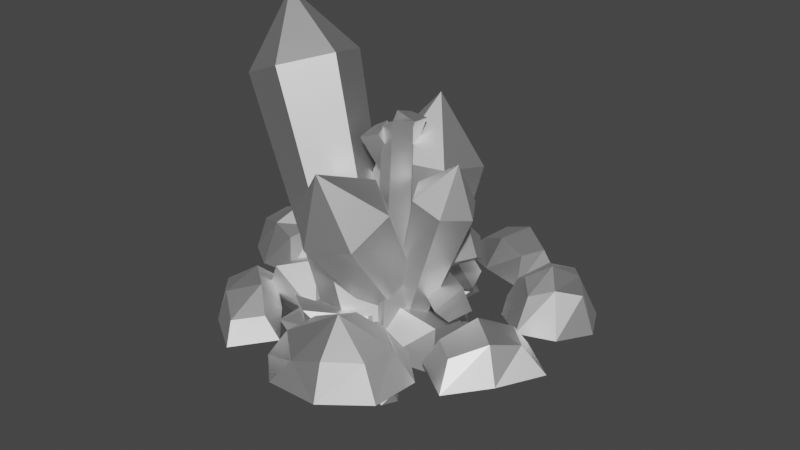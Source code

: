 # Source: Tiles.blend  (saved by Blender 3.5.10; exported with 4.5.12 LTS)
import bpy
from mathutils import Matrix  # noqa: F401  (used for matrix-valued properties, if any)

bpy.ops.wm.read_factory_settings(use_empty=True)
scene = bpy.context.scene
scene.name = 'Scene'

# ---- collections
col_collection = bpy.data.collections.new('Collection'); scene.collection.children.link(col_collection)
col_objects = bpy.data.collections.new('Objects'); scene.collection.children.link(col_objects)

# ---- images (referenced by path relative to the original .blend; pixels are not part of the script)
import os
ASSET_DIR = os.environ.get("B2B_ASSET_DIR", "")  # directory of the original .blend (textures are referenced by path, not embedded)
HERE = os.path.dirname(os.path.abspath(__file__))  # packed textures are extracted next to this script under _unpacked/

def load_image(name, relpath, width, height, colorspace="sRGB"):
    """Load a texture the original file referenced (path relative to the .blend, or extracted next to this script)."""
    p = next((c for c in (os.path.join(HERE, relpath), os.path.join(ASSET_DIR, relpath)) if relpath and os.path.exists(c)), "")
    if p:
        img = bpy.data.images.load(p, check_existing=True)
        img.name = name
    else:  # same state as the original file: an image datablock whose file is absent (Cycles renders it pink)
        img = bpy.data.images.new(name, width, height)
        img.source = "FILE"
        img.filepath = "//" + (relpath or name)
    img.colorspace_settings.name = colorspace
    return img
img_tiles_4_png = load_image('tiles_4.png', 'tiles_4.png', 1024, 1024, 'sRGB')

# ---- materials (node trees are filled in below, after node groups)
mat_material = bpy.data.materials.new('Material')
mat_material.use_transparent_shadow = False
mat_14_brown_lightest = bpy.data.materials.new('14 BROWN-LIGHTEST')
mat_14_brown_lightest.use_transparent_shadow = False
mat_14_brown_lightest.roughness = 0.5528
mat_14_brown_lightest.specular_intensity = 1.0
mat_14_brown_lightest.metallic = 1.0
mat_44_blue = bpy.data.materials.new('44 BLUE')
mat_44_blue.use_transparent_shadow = False
mat_44_blue.roughness = 0.5528
mat_44_blue.specular_intensity = 1.0
mat_44_blue.metallic = 1.0
mat_11_brown_medium = bpy.data.materials.new('11 BROWN-MEDIUM')
mat_11_brown_medium.use_transparent_shadow = False
mat_11_brown_medium.roughness = 0.5528
mat_11_brown_medium.specular_intensity = 1.0
mat_11_brown_medium.metallic = 1.0
mat_14_brown_lightest_001 = bpy.data.materials.new('14 BROWN-LIGHTEST.001')
mat_14_brown_lightest_001.use_transparent_shadow = False
mat_14_brown_lightest_001.roughness = 0.5528
mat_14_brown_lightest_001.specular_intensity = 1.0
mat_14_brown_lightest_001.metallic = 1.0
mat_11_brown_medium_001 = bpy.data.materials.new('11 BROWN-MEDIUM.001')
mat_11_brown_medium_001.use_transparent_shadow = False
mat_11_brown_medium_001.roughness = 0.5528
mat_11_brown_medium_001.specular_intensity = 1.0
mat_11_brown_medium_001.metallic = 1.0
mat_61_emission_orange = bpy.data.materials.new('61 EMISSION-ORANGE')
mat_61_emission_orange.use_transparent_shadow = False
mat_61_emission_orange.roughness = 0.5528
mat_61_emission_orange.specular_intensity = 1.0
mat_61_emission_orange.metallic = 1.0

# ---- material node trees
mat_material.use_nodes = True; mat_material.node_tree.nodes.clear()
_N = mat_material.node_tree.nodes; _L = mat_material.node_tree.links
n0 = _N.new('ShaderNodeBsdfPrincipled'); n0.name = 'Principled BSDF'; n0.location = (10, 300)
n0.distribution = 'GGX'
n0.subsurface_method = 'RANDOM_WALK_SKIN'
n0.inputs[3].default_value = 1.45
n0.inputs[27].default_value = (0.0, 0.0, 0.0, 1.0)
n0.inputs[28].default_value = 1.0
n1 = _N.new('ShaderNodeOutputMaterial'); n1.name = 'Material Output'; n1.location = (300, 300)
n2 = _N.new('ShaderNodeTexImage'); n2.name = 'Image Texture'; n2.location = (-280, 280)
n2.image = img_tiles_4_png
_L.new(n0.outputs[0], n1.inputs[0])
_L.new(n2.outputs[0], n0.inputs[0])
n1.is_active_output = True
mat_14_brown_lightest.use_nodes = True; mat_14_brown_lightest.node_tree.nodes.clear()
_N = mat_14_brown_lightest.node_tree.nodes; _L = mat_14_brown_lightest.node_tree.links
n0 = _N.new('ShaderNodeBsdfPrincipled'); n0.name = 'Principled BSDF'; n0.location = (10, 300)
n0.distribution = 'GGX'
n0.subsurface_method = 'RANDOM_WALK_SKIN'
n0.inputs[1].default_value = 1.0
n0.inputs[2].default_value = 0.5528
n0.inputs[3].default_value = 1.45
n0.inputs[13].default_value = 1.0
n0.inputs[27].default_value = (0.0, 0.0, 0.0, 1.0)
n0.inputs[28].default_value = 1.0
n1 = _N.new('ShaderNodeOutputMaterial'); n1.name = 'Material Output'; n1.location = (300, 300)
n2 = _N.new('ShaderNodeNormalMap'); n2.name = 'Normal Map'; n2.location = (-300, -300)
n2.label = 'Normal/Map'
_L.new(n0.outputs[0], n1.inputs[0])
_L.new(n2.outputs[0], n0.inputs[5])
n1.is_active_output = True
mat_44_blue.use_nodes = True; mat_44_blue.node_tree.nodes.clear()
_N = mat_44_blue.node_tree.nodes; _L = mat_44_blue.node_tree.links
n0 = _N.new('ShaderNodeBsdfPrincipled'); n0.name = 'Principled BSDF'; n0.location = (10, 300)
n0.distribution = 'GGX'
n0.subsurface_method = 'RANDOM_WALK_SKIN'
n0.inputs[1].default_value = 1.0
n0.inputs[2].default_value = 0.5528
n0.inputs[3].default_value = 1.45
n0.inputs[13].default_value = 1.0
n0.inputs[27].default_value = (0.0, 0.0, 0.0, 1.0)
n0.inputs[28].default_value = 1.0
n1 = _N.new('ShaderNodeOutputMaterial'); n1.name = 'Material Output'; n1.location = (300, 300)
n2 = _N.new('ShaderNodeNormalMap'); n2.name = 'Normal Map'; n2.location = (-300, -300)
n2.label = 'Normal/Map'
_L.new(n0.outputs[0], n1.inputs[0])
_L.new(n2.outputs[0], n0.inputs[5])
n1.is_active_output = True
mat_11_brown_medium.use_nodes = True; mat_11_brown_medium.node_tree.nodes.clear()
_N = mat_11_brown_medium.node_tree.nodes; _L = mat_11_brown_medium.node_tree.links
n0 = _N.new('ShaderNodeBsdfPrincipled'); n0.name = 'Principled BSDF'; n0.location = (10, 300)
n0.distribution = 'GGX'
n0.subsurface_method = 'RANDOM_WALK_SKIN'
n0.inputs[1].default_value = 1.0
n0.inputs[2].default_value = 0.5528
n0.inputs[3].default_value = 1.45
n0.inputs[13].default_value = 1.0
n0.inputs[27].default_value = (0.0, 0.0, 0.0, 1.0)
n0.inputs[28].default_value = 1.0
n1 = _N.new('ShaderNodeOutputMaterial'); n1.name = 'Material Output'; n1.location = (300, 300)
n2 = _N.new('ShaderNodeNormalMap'); n2.name = 'Normal Map'; n2.location = (-300, -300)
n2.label = 'Normal/Map'
_L.new(n0.outputs[0], n1.inputs[0])
_L.new(n2.outputs[0], n0.inputs[5])
n1.is_active_output = True
mat_14_brown_lightest_001.use_nodes = True; mat_14_brown_lightest_001.node_tree.nodes.clear()
_N = mat_14_brown_lightest_001.node_tree.nodes; _L = mat_14_brown_lightest_001.node_tree.links
n0 = _N.new('ShaderNodeBsdfPrincipled'); n0.name = 'Principled BSDF'; n0.location = (10, 300)
n0.distribution = 'GGX'
n0.subsurface_method = 'RANDOM_WALK_SKIN'
n0.inputs[1].default_value = 1.0
n0.inputs[2].default_value = 0.5528
n0.inputs[3].default_value = 1.45
n0.inputs[13].default_value = 1.0
n0.inputs[27].default_value = (0.0, 0.0, 0.0, 1.0)
n0.inputs[28].default_value = 1.0
n1 = _N.new('ShaderNodeOutputMaterial'); n1.name = 'Material Output'; n1.location = (300, 300)
n2 = _N.new('ShaderNodeNormalMap'); n2.name = 'Normal Map'; n2.location = (-300, -300)
n2.label = 'Normal/Map'
_L.new(n0.outputs[0], n1.inputs[0])
_L.new(n2.outputs[0], n0.inputs[5])
n1.is_active_output = True
mat_11_brown_medium_001.use_nodes = True; mat_11_brown_medium_001.node_tree.nodes.clear()
_N = mat_11_brown_medium_001.node_tree.nodes; _L = mat_11_brown_medium_001.node_tree.links
n0 = _N.new('ShaderNodeBsdfPrincipled'); n0.name = 'Principled BSDF'; n0.location = (10, 300)
n0.distribution = 'GGX'
n0.subsurface_method = 'RANDOM_WALK_SKIN'
n0.inputs[1].default_value = 1.0
n0.inputs[2].default_value = 0.5528
n0.inputs[3].default_value = 1.45
n0.inputs[13].default_value = 1.0
n0.inputs[27].default_value = (0.0, 0.0, 0.0, 1.0)
n0.inputs[28].default_value = 1.0
n1 = _N.new('ShaderNodeOutputMaterial'); n1.name = 'Material Output'; n1.location = (300, 300)
n2 = _N.new('ShaderNodeNormalMap'); n2.name = 'Normal Map'; n2.location = (-300, -300)
n2.label = 'Normal/Map'
_L.new(n0.outputs[0], n1.inputs[0])
_L.new(n2.outputs[0], n0.inputs[5])
n1.is_active_output = True
mat_61_emission_orange.use_nodes = True; mat_61_emission_orange.node_tree.nodes.clear()
_N = mat_61_emission_orange.node_tree.nodes; _L = mat_61_emission_orange.node_tree.links
n0 = _N.new('ShaderNodeBsdfPrincipled'); n0.name = 'Principled BSDF'; n0.location = (10, 300)
n0.distribution = 'GGX'
n0.subsurface_method = 'RANDOM_WALK_SKIN'
n0.inputs[1].default_value = 1.0
n0.inputs[2].default_value = 0.5528
n0.inputs[3].default_value = 1.45
n0.inputs[13].default_value = 1.0
n0.inputs[27].default_value = (0.0, 0.0, 0.0, 1.0)
n0.inputs[28].default_value = 1.0
n1 = _N.new('ShaderNodeOutputMaterial'); n1.name = 'Material Output'; n1.location = (300, 300)
n2 = _N.new('ShaderNodeNormalMap'); n2.name = 'Normal Map'; n2.location = (-300, -300)
n2.label = 'Normal/Map'
_L.new(n0.outputs[0], n1.inputs[0])
_L.new(n2.outputs[0], n0.inputs[5])
n1.is_active_output = True

# ---- world
world_world = bpy.data.worlds.new('World'); scene.world = world_world
world_world.use_nodes = True; world_world.node_tree.nodes.clear()
_N = world_world.node_tree.nodes; _L = world_world.node_tree.links
n0 = _N.new('ShaderNodeOutputWorld'); n0.name = 'World Output'; n0.location = (300, 300)
n1 = _N.new('ShaderNodeBackground'); n1.name = 'Background'; n1.location = (10, 300)
n1.inputs[0].default_value = (0.05088, 0.05088, 0.05088, 1.0)
_L.new(n1.outputs[0], n0.inputs[0])
n0.is_active_output = True
world_world.color = (0.05088, 0.05088, 0.05088)
world_world.use_sun_shadow = False
world_world.sun_shadow_jitter_overblur = 0.0

# ---- meshes
me_floor = bpy.data.meshes.new('Floor')
me_floor.from_pydata([(-0.5, -0.5, 0.0), (0.5, -0.5, 0.0), (-0.5, 0.5, 0.0), (0.5, 0.5, 0.0)], [], [(0, 1, 3, 2)])
_uv = me_floor.uv_layers.new(name='UVMap')
_uv.uv.foreach_set('vector', [0.0, 0.0, 1.0, 0.0, 1.0, 1.0, 0.0, 1.0])
me_floor.update()
me_cube = bpy.data.meshes.new('Cube')
me_cube.from_pydata([(-0.5, -0.5, 0.0), (-0.5, -0.5, 1.0), (-0.5, 0.5, 0.0), (-0.5, 0.5, 1.0), (0.5, -0.5, 0.0), (0.5, -0.5, 1.0), (0.5, 0.5, 0.0), (0.5, 0.5, 1.0)], [], [(0, 1, 3, 2), (2, 3, 7, 6), (6, 7, 5, 4), (4, 5, 1, 0), (2, 6, 4, 0), (7, 3, 1, 5)])
_uv = me_cube.uv_layers.new(name='UVMap')
_uv.uv.foreach_set('vector', [1.0, 2.98e-08, 1.0, 1.0, 0.0, 1.0, 2.98e-08, 0.0, 1.0, 2.98e-08, 1.0, 1.0, 0.0, 1.0, 2.98e-08, 0.0, 1.0, 2.98e-08, 1.0, 1.0, 0.0, 1.0, 2.98e-08, 0.0, 1.0, 2.98e-08, 1.0, 1.0, 0.0, 1.0, 2.98e-08, 0.0, 0.0, 0.0, 1.0, 0.0, 1.0, 1.0, 0.0, 1.0, 0.0, 0.0, 1.0, 0.0, 1.0, 1.0, 0.0, 1.0])
me_cube.materials.append(mat_material)
me_cube.update()
me_ceiling = bpy.data.meshes.new('Ceiling')
me_ceiling.from_pydata([(-0.5, 0.5, 1.0), (0.5, 0.5, 1.0), (-0.5, -0.5, 1.0), (0.5, -0.5, 1.0)], [], [(0, 1, 3, 2)])
_uv = me_ceiling.uv_layers.new(name='UVMap')
_uv.uv.foreach_set('vector', [0.0, 0.0, 1.0, 0.0, 1.0, 1.0, 0.0, 1.0])
me_ceiling.update()
me_invertedsphere = bpy.data.meshes.new('InvertedSphere')
me_invertedsphere.from_pydata([(0.1353, 0.1353, 0.4619), (0.25, 0.25, 0.3536), (0.3266, 0.3266, 0.1913), (0.3536, 0.3536, 0.0), (0.3266, 0.3266, -0.1913), (0.25, 0.25, -0.3536), (0.1353, 0.1353, -0.4619), (0.1913, 0.0, 0.4619), (0.3536, 0.0, 0.3536), (0.4619, 0.0, 0.1913), (0.5, 0.0, 0.0), (0.4619, 0.0, -0.1913), (0.3536, 0.0, -0.3536), (0.1913, 0.0, -0.4619), (0.1353, -0.1353, 0.4619), (0.25, -0.25, 0.3536), (0.3266, -0.3266, 0.1913), (0.3536, -0.3536, 0.0), (0.3266, -0.3266, -0.1913), (0.25, -0.25, -0.3536), (0.1353, -0.1353, -0.4619), (0.0, -0.1913, 0.4619), (0.0, -0.3536, 0.3536), (0.0, -0.4619, 0.1913), (0.0, -0.5, 0.0), (0.0, -0.4619, -0.1913), (0.0, -0.3536, -0.3536), (0.0, -0.1913, -0.4619), (-0.1353, -0.1353, 0.4619), (-0.25, -0.25, 0.3536), (-0.3266, -0.3266, 0.1913), (-0.3536, -0.3536, 0.0), (-0.3266, -0.3266, -0.1913), (-0.25, -0.25, -0.3536), (-0.1353, -0.1353, -0.4619), (-0.1913, 0.0, 0.4619), (-0.3536, 0.0, 0.3536), (-0.4619, 0.0, 0.1913), (-0.5, 0.0, 0.0), (-0.4619, 0.0, -0.1913), (-0.3536, 0.0, -0.3536), (-0.1913, 0.0, -0.4619), (-0.1353, 0.1353, 0.4619), (-0.25, 0.25, 0.3536), (-0.3266, 0.3266, 0.1913), (-0.3536, 0.3536, 0.0), (-0.3266, 0.3266, -0.1913), (-0.25, 0.25, -0.3536), (-0.1353, 0.1353, -0.4619), (0.0, 0.0, -0.5), (0.0, 0.0, 0.5), (0.0, 0.1913, 0.4619), (0.0, 0.3536, 0.3536), (0.0, 0.4619, 0.1913), (0.0, 0.5, 0.0), (0.0, 0.4619, -0.1913), (0.0, 0.3536, -0.3536), (0.0, 0.1913, -0.4619)], [], [(57, 6, 5, 56), (55, 4, 3, 54), (53, 2, 1, 52), (51, 0, 50), (49, 6, 57), (56, 5, 4, 55), (54, 3, 2, 53), (52, 1, 0, 51), (2, 9, 8, 1), (0, 7, 50), (49, 13, 6), (5, 12, 11, 4), (3, 10, 9, 2), (1, 8, 7, 0), (6, 13, 12, 5), (4, 11, 10, 3), (49, 20, 13), (12, 19, 18, 11), (10, 17, 16, 9), (8, 15, 14, 7), (13, 20, 19, 12), (11, 18, 17, 10), (9, 16, 15, 8), (7, 14, 50), (15, 22, 21, 14), (20, 27, 26, 19), (18, 25, 24, 17), (16, 23, 22, 15), (14, 21, 50), (49, 27, 20), (19, 26, 25, 18), (17, 24, 23, 16), (27, 34, 33, 26), (25, 32, 31, 24), (23, 30, 29, 22), (21, 28, 50), (49, 34, 27), (26, 33, 32, 25), (24, 31, 30, 23), (22, 29, 28, 21), (28, 35, 50), (49, 41, 34), (33, 40, 39, 32), (31, 38, 37, 30), (29, 36, 35, 28), (34, 41, 40, 33), (32, 39, 38, 31), (30, 37, 36, 29), (40, 47, 46, 39), (38, 45, 44, 37), (36, 43, 42, 35), (41, 48, 47, 40), (39, 46, 45, 38), (37, 44, 43, 36), (35, 42, 50), (49, 48, 41), (48, 57, 56, 47), (46, 55, 54, 45), (44, 53, 52, 43), (42, 51, 50), (49, 57, 48), (47, 56, 55, 46), (45, 54, 53, 44), (43, 52, 51, 42)])
_uv = me_invertedsphere.uv_layers.new(name='UVMap')
_uv.uv.foreach_set('vector', [0.75, 0.125, 0.625, 0.125, 0.625, 0.25, 0.75, 0.25, 0.75, 0.375, 0.625, 0.375, 0.625, 0.5, 0.75, 0.5, 0.75, 0.625, 0.625, 0.625, 0.625, 0.75, 0.75, 0.75, 0.75, 0.875, 0.625, 0.875, 0.6875, 1.0, 0.6875, 0.0, 0.625, 0.125, 0.75, 0.125, 0.75, 0.25, 0.625, 0.25, 0.625, 0.375, 0.75, 0.375, 0.75, 0.5, 0.625, 0.5, 0.625, 0.625, 0.75, 0.625, 0.75, 0.75, 0.625, 0.75, 0.625, 0.875, 0.75, 0.875, 0.625, 0.625, 0.5, 0.625, 0.5, 0.75, 0.625, 0.75, 0.625, 0.875, 0.5, 0.875, 0.5625, 1.0, 0.5625, 0.0, 0.5, 0.125, 0.625, 0.125, 0.625, 0.25, 0.5, 0.25, 0.5, 0.375, 0.625, 0.375, 0.625, 0.5, 0.5, 0.5, 0.5, 0.625, 0.625, 0.625, 0.625, 0.75, 0.5, 0.75, 0.5, 0.875, 0.625, 0.875, 0.625, 0.125, 0.5, 0.125, 0.5, 0.25, 0.625, 0.25, 0.625, 0.375, 0.5, 0.375, 0.5, 0.5, 0.625, 0.5, 0.4375, 0.0, 0.375, 0.125, 0.5, 0.125, 0.5, 0.25, 0.375, 0.25, 0.375, 0.375, 0.5, 0.375, 0.5, 0.5, 0.375, 0.5, 0.375, 0.625, 0.5, 0.625, 0.5, 0.75, 0.375, 0.75, 0.375, 0.875, 0.5, 0.875, 0.5, 0.125, 0.375, 0.125, 0.375, 0.25, 0.5, 0.25, 0.5, 0.375, 0.375, 0.375, 0.375, 0.5, 0.5, 0.5, 0.5, 0.625, 0.375, 0.625, 0.375, 0.75, 0.5, 0.75, 0.5, 0.875, 0.375, 0.875, 0.4375, 1.0, 0.375, 0.75, 0.25, 0.75, 0.25, 0.875, 0.375, 0.875, 0.375, 0.125, 0.25, 0.125, 0.25, 0.25, 0.375, 0.25, 0.375, 0.375, 0.25, 0.375, 0.25, 0.5, 0.375, 0.5, 0.375, 0.625, 0.25, 0.625, 0.25, 0.75, 0.375, 0.75, 0.375, 0.875, 0.25, 0.875, 0.3125, 1.0, 0.3125, 0.0, 0.25, 0.125, 0.375, 0.125, 0.375, 0.25, 0.25, 0.25, 0.25, 0.375, 0.375, 0.375, 0.375, 0.5, 0.25, 0.5, 0.25, 0.625, 0.375, 0.625, 0.25, 0.125, 0.125, 0.125, 0.125, 0.25, 0.25, 0.25, 0.25, 0.375, 0.125, 0.375, 0.125, 0.5, 0.25, 0.5, 0.25, 0.625, 0.125, 0.625, 0.125, 0.75, 0.25, 0.75, 0.25, 0.875, 0.125, 0.875, 0.1875, 1.0, 0.1875, 0.0, 0.125, 0.125, 0.25, 0.125, 0.25, 0.25, 0.125, 0.25, 0.125, 0.375, 0.25, 0.375, 0.25, 0.5, 0.125, 0.5, 0.125, 0.625, 0.25, 0.625, 0.25, 0.75, 0.125, 0.75, 0.125, 0.875, 0.25, 0.875, 0.125, 0.875, 0.0, 0.875, 0.0625, 1.0, 0.0625, 0.0, 0.0, 0.125, 0.125, 0.125, 0.125, 0.25, 0.0, 0.25, 0.0, 0.375, 0.125, 0.375, 0.125, 0.5, 0.0, 0.5, 0.0, 0.625, 0.125, 0.625, 0.125, 0.75, 0.0, 0.75, 0.0, 0.875, 0.125, 0.875, 0.125, 0.125, 0.0, 0.125, 0.0, 0.25, 0.125, 0.25, 0.125, 0.375, 0.0, 0.375, 0.0, 0.5, 0.125, 0.5, 0.125, 0.625, 0.0, 0.625, 0.0, 0.75, 0.125, 0.75, 1.0, 0.25, 0.875, 0.25, 0.875, 0.375, 1.0, 0.375, 1.0, 0.5, 0.875, 0.5, 0.875, 0.625, 1.0, 0.625, 1.0, 0.75, 0.875, 0.75, 0.875, 0.875, 1.0, 0.875, 1.0, 0.125, 0.875, 0.125, 0.875, 0.25, 1.0, 0.25, 1.0, 0.375, 0.875, 0.375, 0.875, 0.5, 1.0, 0.5, 1.0, 0.625, 0.875, 0.625, 0.875, 0.75, 1.0, 0.75, 1.0, 0.875, 0.875, 0.875, 0.9375, 1.0, 0.9375, 0.0, 0.875, 0.125, 1.0, 0.125, 0.875, 0.125, 0.75, 0.125, 0.75, 0.25, 0.875, 0.25, 0.875, 0.375, 0.75, 0.375, 0.75, 0.5, 0.875, 0.5, 0.875, 0.625, 0.75, 0.625, 0.75, 0.75, 0.875, 0.75, 0.875, 0.875, 0.75, 0.875, 0.8125, 1.0, 0.8125, 0.0, 0.75, 0.125, 0.875, 0.125, 0.875, 0.25, 0.75, 0.25, 0.75, 0.375, 0.875, 0.375, 0.875, 0.5, 0.75, 0.5, 0.75, 0.625, 0.875, 0.625, 0.875, 0.75, 0.75, 0.75, 0.75, 0.875, 0.875, 0.875])
me_invertedsphere.update()
me_rocks_small = bpy.data.meshes.new('rocks-small')
me_rocks_small.from_pydata([(0.4004, -0.4199, 0.04618), (0.4409, -0.5021, 0.03689), (0.3353, -0.4071, 0.04794), (0.4035, -0.4272, -0.0001702), (0.3314, -0.571, -0.02165), (0.3349, -0.4699, -0.04089), (0.3056, -0.4183, -0.01439), (0.4302, -0.5586, 0.008314), (0.4531, -0.4905, 0.0005881), (0.4012, -0.5258, -0.02527), (0.2576, -0.4857, -0.03223), (0.2845, -0.5434, 0.009695), (0.3785, -0.5283, 0.05889), (0.3846, -0.5774, 0.03851), (-0.03393, -0.1209, -0.0455), (-0.05069, -0.08102, 0.06711), (-0.2045, -0.2307, -0.07976), (0.09053, -0.2512, -0.07542), (-0.001463, -0.4094, 0.08381), (0.09726, -0.3916, -0.02779), (0.004248, -0.3761, -0.08525), (0.05949, -0.3107, 0.1177), (0.1126, -0.2344, 0.03465), (0.1238, -0.3363, 0.02923), (-0.06098, -0.4689, -0.02739), (-0.2361, -0.4379, 0.06739), (-0.2434, -0.2026, 0.06661), (-0.1221, -0.3101, 0.1244), (0.4742, 0.1279, -0.08407), (0.2681, 0.1107, -0.1032), (0.5746, 0.01667, -0.08096), (0.4791, 0.1296, 0.02394), (0.2056, -0.07063, 0.05435), (0.4585, -0.09931, 0.01425), (0.5528, 0.02702, 0.01696), (0.1201, -0.0623, -0.02342), (0.3194, 0.1344, -0.008916), (0.343, 0.08626, 0.03799), (0.3093, -0.1505, -0.02091), (0.2586, -0.03555, -0.09474), (0.1201, -0.0623, -0.02342), (-0.5391, 0.1224, -0.03658), (-0.5311, 0.1216, 0.04839), (-0.5091, 0.01166, -0.05241), (-0.4819, 0.2648, -0.06053), (-0.2796, 0.1878, 0.06239), (-0.3007, 0.3147, -0.0251), (-0.3372, 0.1904, -0.06972), (-0.4243, 0.2525, 0.09908), (-0.4982, 0.2594, 0.03012), (-0.3776, 0.3298, 0.02433), (-0.1825, 0.1018, -0.04265), (-0.3003, -0.02726, 0.01438), (-0.5132, 0.009909, 0.05596), (-0.4328, 0.1087, 0.1125), (0.01233, 0.3124, 0.1382), (0.07671, 0.4125, 0.06279), (0.03623, 0.1909, 0.07213), (-0.05866, 0.3282, 0.0739), (0.03831, 0.3723, -0.03132), (-0.1051, 0.3133, 0.002122), (-0.0706, 0.2166, 0.02621), (0.08613, 0.4715, 0.003917), (0.01903, 0.4338, 0.04487), (-0.01061, 0.4224, -0.002231), (-0.03472, 0.2045, -0.03849), (0.1273, 0.2121, -0.04443), (0.1847, 0.3319, 0.01118), (0.1831, 0.4086, -0.02245)], [], [(3, 6, 2, 0), (23, 19, 17, 22), (5, 9, 4, 10), (12, 2, 11), (48, 50, 49), (9, 5, 3, 8), (7, 4, 9), (37, 36, 35, 32), (1, 7, 8), (13, 7, 1, 12), (27, 26, 25), (14, 15, 22, 17), (4, 11, 10), (24, 25, 16, 20), (28, 29, 36, 31), (19, 23, 18, 24), (26, 14, 16), (23, 22, 21, 18), (33, 30, 34), (26, 16, 25), (41, 42, 49, 44), (51, 47, 46), (26, 27, 15), (21, 27, 25, 18), (15, 21, 22), (40, 39, 38), (31, 36, 37), (18, 25, 24), (38, 32, 40), (62, 68, 59, 64), (52, 47, 51), (39, 30, 38), (58, 60, 61), (65, 61, 60), (39, 40, 29), (28, 31, 34, 30), (29, 35, 36), (35, 40, 32), (54, 53, 52), (32, 38, 33), (65, 66, 57, 61), (52, 45, 54), (53, 42, 41, 43), (56, 55, 67, 68), (53, 43, 52), (7, 9, 8), (53, 54, 42), (48, 45, 50), (48, 54, 45), (68, 67, 66), (60, 64, 59, 65), (45, 52, 51), (66, 59, 68), (17, 19, 20), (67, 55, 57), (58, 61, 57, 55), (67, 57, 66), (13, 12, 11), (56, 62, 64, 63), (55, 56, 63, 58), (59, 66, 65), (10, 6, 5), (3, 5, 6), (11, 4, 7, 13), (24, 20, 19), (12, 1, 0, 2), (11, 2, 6, 10), (46, 45, 51), (26, 15, 14), (33, 38, 30), (15, 27, 21), (52, 43, 47), (29, 40, 35), (56, 68, 62), (33, 37, 32), (46, 50, 45), (31, 37, 33, 34), (42, 54, 48, 49), (41, 44, 47, 43), (64, 60, 58, 63), (3, 0, 1, 8), (47, 44, 46), (50, 46, 44, 49), (39, 29, 28, 30), (14, 17, 20, 16)])
me_rocks_small.polygons.foreach_set('use_smooth', [True] * 85)
_k = set([(0, 1), (0, 2), (0, 3), (1, 7), (1, 8), (1, 12), (2, 6), (2, 11), (2, 12), (3, 5), (3, 6), (3, 8), (4, 7), (4, 9), (4, 10), (4, 11), (5, 6), (5, 9), (5, 10), (6, 10), (7, 8), (7, 9), (7, 13), (8, 9), (10, 11), (11, 12), (11, 13), (12, 13), (14, 15), (14, 16), (14, 17), (14, 26), (15, 21), (15, 22), (15, 26), (15, 27), (16, 20), (16, 25), (16, 26), (17, 19), (17, 20), (17, 22), (18, 21), (18, 23), (18, 24), (18, 25), (19, 20), (19, 23), (19, 24), (20, 24), (21, 22), (21, 27), (22, 23), (24, 25), (25, 26), (25, 27), (26, 27), (28, 29), (28, 30), (28, 31), (29, 35), (29, 36), (29, 39), (29, 40), (30, 33), (30, 34), (30, 38), (30, 39), (31, 34), (31, 36), (31, 37), (32, 33), (32, 35), (32, 37), (32, 38), (32, 40), (33, 34), (33, 37), (33, 38), (35, 36), (36, 37), (38, 39), (38, 40), (39, 40), (41, 42), (41, 43), (41, 44), (42, 49), (42, 53), (42, 54), (43, 47), (43, 52), (43, 53), (44, 46), (44, 47), (44, 49), (45, 46), (45, 48), (45, 50), (45, 51), (45, 52), (45, 54), (46, 47), (46, 50), (46, 51), (47, 51), (47, 52), (48, 49), (48, 50), (48, 54), (49, 50), (51, 52), (52, 53), (52, 54), (53, 54), (55, 56), (55, 57), (55, 58), (55, 67), (56, 62), (56, 63), (56, 68), (57, 61), (57, 66), (57, 67), (58, 60), (58, 61), (58, 63), (59, 64), (59, 65), (59, 66), (59, 68), (60, 61), (60, 64), (60, 65), (61, 65), (62, 64), (62, 68), (63, 64), (65, 66), (66, 67), (66, 68), (67, 68)])
me_rocks_small.attributes.new('sharp_edge', 'BOOLEAN', 'EDGE').data.foreach_set('value', [ (min(e.vertices), max(e.vertices)) in _k for e in me_rocks_small.edges])
_uv = me_rocks_small.uv_layers.new(name='UVMap')
_uv.uv.foreach_set('vector', [0.7319, 0.9146, 0.6985, 0.9791, 0.6699, 0.9334, 0.6999, 0.8967, 0.7782, 0.3375, 0.8234, 0.29, 0.8692, 0.397, 0.7845, 0.4162, 0.39, 0.7996, 0.3911, 0.8684, 0.3325, 0.8538, 0.3401, 0.7652, 0.6323, 0.8883, 0.6323, 0.9891, 0.5515, 0.9035, 0.8149, 0.7931, 0.8672, 0.751, 0.8512, 0.8555, 0.7586, 0.2134, 0.8094, 0.2114, 0.8094, 0.2734, 0.7627, 0.2588, 0.3783, 0.9046, 0.3325, 0.8538, 0.3911, 0.8684, 0.8861, 0.008427, 0.9385, 0.004566, 0.9385, 0.2034, 0.8659, 0.1493, 0.9576, 0.9726, 0.9848, 0.9354, 0.9848, 0.9818, 0.9544, 0.9019, 0.9848, 0.9354, 0.9576, 0.9726, 0.9298, 0.9245, 0.4273, 0.4022, 0.3747, 0.5247, 0.2954, 0.358, 0.8934, 0.4886, 0.8199, 0.5224, 0.7845, 0.4162, 0.8692, 0.397, 0.3325, 0.8538, 0.3113, 0.8144, 0.3401, 0.7652, 0.1342, 0.004566, 0.2863, 0.01929, 0.2252, 0.2064, 0.07017, 0.08104, 0.007523, 0.8541, 0.02096, 0.6946, 0.08796, 0.7474, 0.08796, 0.8687, 0.5306, 0.6186, 0.5777, 0.5731, 0.6286, 0.6834, 0.5485, 0.7539, 0.2863, 0.8906, 0.1303, 0.7781, 0.2863, 0.7701, 0.5777, 0.5731, 0.6054, 0.5315, 0.6608, 0.5969, 0.6286, 0.6834, 0.9954, 0.7047, 0.9954, 0.8458, 0.9298, 0.8042, 0.2863, 0.1912, 0.2252, 0.2064, 0.2863, 0.01929, 0.7191, 0.0925, 0.7655, 0.093, 0.778, 0.1999, 0.7438, 0.2023, 0.2863, 0.5081, 0.233, 0.3793, 0.2863, 0.3232, 0.3747, 0.5247, 0.4273, 0.4022, 0.5215, 0.5528, 0.5215, 0.3496, 0.4273, 0.4022, 0.2954, 0.358, 0.4386, 0.3054, 0.5215, 0.5619, 0.3956, 0.7217, 0.3588, 0.6319, 0.3065, 0.2963, 0.3678, 0.1896, 0.4618, 0.2476, 0.1877, 0.5534, 0.2863, 0.5797, 0.2597, 0.6222, 0.6286, 0.6834, 0.6608, 0.844, 0.5485, 0.7539, 0.9897, 0.2034, 0.9476, 0.1458, 0.9897, 0.06554, 0.5313, 0.0832, 0.5777, 0.004566, 0.5898, 0.1121, 0.5574, 0.1551, 0.1487, 0.5443, 0.233, 0.3793, 0.2863, 0.5081, 0.3678, 0.1896, 0.5222, 0.0116, 0.4618, 0.2476, 0.7301, 0.8021, 0.6699, 0.7784, 0.7158, 0.7096, 0.7038, 0.1663, 0.71, 0.2073, 0.6302, 0.2278, 0.3678, 0.1896, 0.3065, 0.2963, 0.2954, 0.1087, 0.007523, 0.8779, 0.0846, 0.8969, 0.0846, 0.9743, 0.02129, 0.964, 0.02096, 0.6946, 0.07358, 0.5534, 0.08796, 0.7474, 0.004566, 0.4379, 0.004566, 0.4379, 0.004566, 0.4379, 0.9594, 0.6604, 0.856, 0.6266, 0.9594, 0.5315, 0.9692, 0.458, 0.9025, 0.3885, 0.9692, 0.29, 0.7839, 0.6956, 0.6889, 0.6385, 0.8049, 0.6231, 0.8368, 0.6701, 0.769, 0.3383, 0.6601, 0.4299, 0.6136, 0.3054, 0.779, 0.005072, 0.7655, 0.093, 0.7191, 0.0925, 0.7286, 0.004566, 0.5116, 0.8221, 0.5215, 0.9322, 0.4003, 0.816, 0.4288, 0.7568, 0.856, 0.6266, 0.8459, 0.5481, 0.9594, 0.5315, 0.7191, 0.2256, 0.7586, 0.2134, 0.7627, 0.2588, 0.779, 0.005072, 0.8568, 0.08137, 0.7655, 0.093, 0.541, 0.385, 0.6601, 0.4299, 0.5306, 0.4756, 0.541, 0.385, 0.6136, 0.3054, 0.6601, 0.4299, 0.0412, 0.4288, 0.004566, 0.3744, 0.0412, 0.2687, 0.6302, 0.2278, 0.5574, 0.1551, 0.5898, 0.1121, 0.7038, 0.1663, 0.6601, 0.4299, 0.769, 0.3383, 0.769, 0.4756, 0.71, 0.04268, 0.5898, 0.1121, 0.5777, 0.004566, 0.8692, 0.397, 0.8234, 0.29, 0.8934, 0.2917, 0.6699, 0.5315, 0.8368, 0.5383, 0.8049, 0.6231, 0.7301, 0.8021, 0.7158, 0.7096, 0.8058, 0.7047, 0.8058, 0.8035, 0.6699, 0.5315, 0.8049, 0.6231, 0.6889, 0.6385, 0.6141, 0.8532, 0.6323, 0.8883, 0.5515, 0.9035, 0.3094, 0.5764, 0.3449, 0.5619, 0.3436, 0.6456, 0.3107, 0.6164, 0.8058, 0.8035, 0.7948, 0.8784, 0.7484, 0.8876, 0.7301, 0.8021, 0.5898, 0.1121, 0.71, 0.04268, 0.7038, 0.1663, 0.3401, 0.7652, 0.3911, 0.7568, 0.39, 0.7996, 0.7319, 0.9146, 0.7319, 0.9849, 0.6985, 0.9791, 0.9429, 0.855, 0.9824, 0.8665, 0.9848, 0.9354, 0.9544, 0.9019, 0.1342, 0.004566, 0.07017, 0.08104, 0.01327, 0.04478, 0.8937, 0.9653, 0.8404, 0.9629, 0.8546, 0.8935, 0.8937, 0.8646, 0.5515, 0.9035, 0.6323, 0.9891, 0.5832, 0.9953, 0.5306, 0.9577, 0.5856, 0.5224, 0.6601, 0.4299, 0.769, 0.4756, 0.2863, 0.8906, 0.1163, 0.8709, 0.1303, 0.7781, 0.5222, 0.1602, 0.4618, 0.2476, 0.5222, 0.0116, 0.5215, 0.5619, 0.5215, 0.7477, 0.3956, 0.7217, 0.1487, 0.5443, 0.05689, 0.4173, 0.233, 0.3793, 0.004566, 0.4379, 0.004566, 0.4379, 0.004566, 0.4379, 0.5116, 0.8221, 0.4288, 0.7568, 0.5215, 0.7593, 0.1052, 0.6932, 0.2597, 0.6222, 0.2863, 0.761, 0.5856, 0.5224, 0.5306, 0.4756, 0.6601, 0.4299, 0.1877, 0.5534, 0.2597, 0.6222, 0.1052, 0.6932, 0.09709, 0.5925, 0.7655, 0.093, 0.8568, 0.08137, 0.8568, 0.1938, 0.778, 0.1999, 0.074, 0.3361, 0.1688, 0.2687, 0.233, 0.3793, 0.05689, 0.4173, 0.3436, 0.6456, 0.3449, 0.7401, 0.2954, 0.6952, 0.3107, 0.6164, 0.8339, 0.893, 0.8546, 0.8935, 0.8404, 0.9629, 0.8149, 0.9532, 0.233, 0.3793, 0.1688, 0.2687, 0.2863, 0.3232, 0.8672, 0.751, 0.9207, 0.7047, 0.9207, 0.8547, 0.8512, 0.8555, 0.3678, 0.1896, 0.2954, 0.1087, 0.4056, 0.004566, 0.5222, 0.0116, 0.1019, 0.2596, 0.004566, 0.1604, 0.07017, 0.08104, 0.2252, 0.2064])
me_rocks_small.materials.append(mat_14_brown_lightest)
me_rocks_small.update()
me_rocks_small.normals_split_custom_set([tuple(v) for v in zip(*[iter([0.1446, 0.9689, -0.2009, 0.1446, 0.9689, -0.2009, 0.1446, 0.9689, -0.2009, 0.1446, 0.9689, -0.2009, 0.9575, 0.02067, -0.2878, 0.9575, 0.02067, -0.2878, 0.9575, 0.02067, -0.2878, 0.9575, 0.02067, -0.2878, -0.0045, -0.1868, -0.9824, -0.0045, -0.1868, -0.9824, -0.0045, -0.1868, -0.9824, -0.0045, -0.1868, -0.9824, -0.4516, -0.08109, 0.8885, -0.4516, -0.08109, 0.8885, -0.4516, -0.08109, 0.8885, -0.4128, 0.7499, 0.517, -0.4128, 0.7499, 0.517, -0.4128, 0.7499, 0.517, 0.3574, 0.2226, -0.907, 0.3574, 0.2226, -0.907, 0.3574, 0.2226, -0.907, 0.3574, 0.2226, -0.907, 0.3061, -0.5361, -0.7867, 0.3061, -0.5361, -0.7867, 0.3061, -0.5361, -0.7867, -0.5247, 0.503, 0.6868, -0.5247, 0.503, 0.6868, -0.5247, 0.503, 0.6868, -0.5247, 0.503, 0.6868, 0.9319, -0.2886, 0.2199, 0.9319, -0.2886, 0.2199, 0.9319, -0.2886, 0.2199, 0.5259, -0.3768, 0.7626, 0.5259, -0.3768, 0.7626, 0.5259, -0.3768, 0.7626, 0.5259, -0.3768, 0.7626, -0.4377, -0.01067, 0.8991, -0.4377, -0.01067, 0.8991, -0.4377, -0.01067, 0.8991, 0.6656, 0.7192, -0.1992, 0.6656, 0.7192, -0.1992, 0.6656, 0.7192, -0.1992, 0.6656, 0.7192, -0.1992, -0.6543, -0.6197, -0.4333, -0.6543, -0.6197, -0.4333, -0.6543, -0.6197, -0.4333, -0.406, -0.4226, -0.8103, -0.406, -0.4226, -0.8103, -0.406, -0.4226, -0.8103, -0.406, -0.4226, -0.8103, -0.01659, 0.9926, -0.12, -0.01659, 0.9926, -0.12, -0.01659, 0.9926, -0.12, -0.01659, 0.9926, -0.12, 0.4919, -0.8156, 0.3048, 0.4919, -0.8156, 0.3048, 0.4919, -0.8156, 0.3048, 0.4919, -0.8156, 0.3048, -0.4772, 0.8307, -0.2865, -0.4772, 0.8307, -0.2865, -0.4772, 0.8307, -0.2865, 0.7277, -0.3012, 0.6163, 0.7277, -0.3012, 0.6163, 0.7277, -0.3012, 0.6163, 0.7277, -0.3012, 0.6163, 0.7763, -0.585, 0.2347, 0.7763, -0.585, 0.2347, 0.7763, -0.585, 0.2347, -0.9674, -0.03107, -0.2515, -0.9674, -0.03107, -0.2515, -0.9674, -0.03107, -0.2515, -0.9529, 0.3012, -0.03428, -0.9529, 0.3012, -0.03428, -0.9529, 0.3012, -0.03428, -0.9529, 0.3012, -0.03428, 0.3007, 0.243, -0.9222, 0.3007, 0.243, -0.9222, 0.3007, 0.243, -0.9222, -0.1872, 0.2929, 0.9376, -0.1872, 0.2929, 0.9376, -0.1872, 0.2929, 0.9376, 0.003369, -0.3746, 0.9272, 0.003369, -0.3746, 0.9272, 0.003369, -0.3746, 0.9272, 0.003369, -0.3746, 0.9272, 0.5392, 0.4197, 0.7302, 0.5392, 0.4197, 0.7302, 0.5392, 0.4197, 0.7302, -0.2707, -0.6019, -0.7513, -0.2707, -0.6019, -0.7513, -0.2707, -0.6019, -0.7513, -0.1326, 0.6575, 0.7417, -0.1326, 0.6575, 0.7417, -0.1326, 0.6575, 0.7417, 0.07809, -0.8958, 0.4375, 0.07809, -0.8958, 0.4375, 0.07809, -0.8958, 0.4375, -0.4, -0.8476, 0.3487, -0.4, -0.8476, 0.3487, -0.4, -0.8476, 0.3487, -0.07102, 0.3643, -0.9286, -0.07102, 0.3643, -0.9286, -0.07102, 0.3643, -0.9286, -0.07102, 0.3643, -0.9286, -0.04768, -0.367, -0.929, -0.04768, -0.367, -0.929, -0.04768, -0.367, -0.929, 0.1198, -0.4985, -0.8586, 0.1198, -0.4985, -0.8586, 0.1198, -0.4985, -0.8586, -0.8153, -0.1515, 0.5589, -0.8153, -0.1515, 0.5589, -0.8153, -0.1515, 0.5589, -0.8331, -0.3938, -0.3885, -0.8331, -0.3938, -0.3885, -0.8331, -0.3938, -0.3885, -0.4545, -0.02224, -0.8905, -0.4545, -0.02224, -0.8905, -0.4545, -0.02224, -0.8905, 0.7752, 0.6312, 0.02675, 0.7752, 0.6312, 0.02675, 0.7752, 0.6312, 0.02675, 0.7752, 0.6312, 0.02675, -0.6952, 0.689, 0.2048, -0.6952, 0.689, 0.2048, -0.6952, 0.689, 0.2048, 0.9458, 0.05791, 0.3196, 0.9458, 0.05791, 0.3196, 0.5971, 0.5401, -0.5932, 0.07002, -0.5383, 0.8398, 0.07002, -0.5383, 0.8398, 0.07002, -0.5383, 0.8398, 0.04586, -0.6528, 0.7561, 0.04586, -0.6528, 0.7561, 0.04586, -0.6528, 0.7561, -0.05385, -0.9947, -0.08763, -0.05385, -0.9947, -0.08763, -0.05385, -0.9947, -0.08763, -0.05385, -0.9947, -0.08763, 0.4105, -0.2361, 0.8808, 0.4105, -0.2361, 0.8808, 0.4105, -0.2361, 0.8808, -0.9774, -0.2109, 0.01694, -0.9774, -0.2109, 0.01694, -0.9774, -0.2109, 0.01694, -0.9774, -0.2109, 0.01694, 0.5731, 0.2731, 0.7727, 0.5731, 0.2731, 0.7727, 0.5731, 0.2731, 0.7727, 0.5731, 0.2731, 0.7727, -0.1762, -0.9841, -0.02251, -0.1762, -0.9841, -0.02251, -0.1762, -0.9841, -0.02251, 0.5748, -0.2807, -0.7687, 0.5748, -0.2807, -0.7687, 0.5748, -0.2807, -0.7687, -0.549, -0.03126, 0.8353, -0.549, -0.03126, 0.8353, -0.549, -0.03126, 0.8353, 0.4139, 0.4912, 0.7664, 0.4139, 0.4912, 0.7664, 0.4139, 0.4912, 0.7664, 0.2759, 0.07361, 0.9584, 0.2759, 0.07361, 0.9584, 0.2759, 0.07361, 0.9584, 0.8591, -0.1906, -0.4751, 0.8591, -0.1906, -0.4751, 0.8591, -0.1906, -0.4751, -0.296, 0.1886, -0.9364, -0.296, 0.1886, -0.9364, -0.296, 0.1886, -0.9364, -0.296, 0.1886, -0.9364, 0.6149, -0.2276, 0.7551, 0.6149, -0.2276, 0.7551, 0.6149, -0.2276, 0.7551, 0.03557, 0.1011, -0.9942, 0.03557, 0.1011, -0.9942, 0.03557, 0.1011, -0.9942, 0.4752, -0.2622, -0.8399, 0.4752, -0.2622, -0.8399, 0.4752, -0.2622, -0.8399, 0.5886, -0.294, 0.7531, 0.5886, -0.294, 0.7531, 0.5886, -0.294, 0.7531, -0.5492, -0.3892, 0.7395, -0.5492, -0.3892, 0.7395, -0.5492, -0.3892, 0.7395, -0.5492, -0.3892, 0.7395, 0.705, -0.5468, 0.4517, 0.705, -0.5468, 0.4517, 0.705, -0.5468, 0.4517, -0.3752, -0.3946, 0.8388, -0.3752, -0.3946, 0.8388, -0.3752, -0.3946, 0.8388, -0.2243, 0.8723, 0.4345, -0.2243, 0.8723, 0.4345, -0.2243, 0.8723, 0.4345, -0.2243, 0.8723, 0.4345, -0.3066, 0.5906, 0.7464, -0.3066, 0.5906, 0.7464, -0.3066, 0.5906, 0.7464, -0.3066, 0.5906, 0.7464, -0.03934, 0.05971, -0.9974, -0.03934, 0.05971, -0.9974, -0.03934, 0.05971, -0.9974, -0.1776, 0.3679, -0.9128, -0.1776, 0.3679, -0.9128, -0.1776, 0.3679, -0.9128, 0.1692, 0.5246, -0.8344, 0.1692, 0.5246, -0.8344, 0.1692, 0.5246, -0.8344, -0.1039, -0.9945, -0.01335, -0.1039, -0.9945, -0.01335, -0.1039, -0.9945, -0.01335, -0.1039, -0.9945, -0.01335, 0.3169, -0.652, -0.6889, 0.3169, -0.652, -0.6889, 0.3169, -0.652, -0.6889, 0.1746, 0.07983, 0.9814, 0.1746, 0.07983, 0.9814, 0.1746, 0.07983, 0.9814, 0.1746, 0.07983, 0.9814, -0.8045, 0.2406, 0.543, -0.8045, 0.2406, 0.543, -0.8045, 0.2406, 0.543, -0.8045, 0.2406, 0.543, 0.8117, 0.4171, 0.409, 0.8117, 0.4171, 0.409, 0.8117, 0.4171, 0.409, -0.4983, 0.7912, -0.3546, -0.4983, 0.7912, -0.3546, -0.4983, 0.7912, -0.3546, 0.384, -0.7844, -0.4871, 0.384, -0.7844, -0.4871, 0.384, -0.7844, -0.4871, 0.03641, 0.2318, 0.9721, 0.03641, 0.2318, 0.9721, 0.03641, 0.2318, 0.9721, 0.2352, -0.3154, -0.9194, 0.2352, -0.3154, -0.9194, 0.2352, -0.3154, -0.9194, -0.9021, 0.1947, -0.3851, 0.9458, 0.05791, 0.3196, 0.9458, 0.05791, 0.3196, 0.5329, 0.5536, 0.64, 0.5329, 0.5536, 0.64, 0.5329, 0.5536, 0.64, 0.1531, -0.03104, 0.9877, 0.1531, -0.03104, 0.9877, 0.1531, -0.03104, 0.9877, 0.5276, 0.54, 0.6558, 0.5276, 0.54, 0.6558, 0.5276, 0.54, 0.6558, 0.08561, -0.04986, 0.9951, 0.08561, -0.04986, 0.9951, 0.08561, -0.04986, 0.9951, 0.08561, -0.04986, 0.9951, -0.5893, 0.1753, 0.7886, -0.5893, 0.1753, 0.7886, -0.5893, 0.1753, 0.7886, -0.5893, 0.1753, 0.7886, -0.1571, -0.01478, -0.9875, -0.1571, -0.01478, -0.9875, -0.1571, -0.01478, -0.9875, -0.1571, -0.01478, -0.9875, -0.7145, 0.6224, 0.3196, -0.7145, 0.6224, 0.3196, -0.7145, 0.6224, 0.3196, -0.7145, 0.6224, 0.3196, 0.8412, 0.5093, 0.1818, 0.8412, 0.5093, 0.1818, 0.8412, 0.5093, 0.1818, 0.8412, 0.5093, 0.1818, 0.0994, 0.3103, -0.9454, 0.0994, 0.3103, -0.9454, 0.0994, 0.3103, -0.9454, -0.3311, 0.9004, -0.2824, -0.3311, 0.9004, -0.2824, -0.3311, 0.9004, -0.2824, -0.3311, 0.9004, -0.2824, 0.06583, -0.02167, -0.9976, 0.06583, -0.02167, -0.9976, 0.06583, -0.02167, -0.9976, 0.06583, -0.02167, -0.9976, 0.02544, 0.1576, -0.9872, 0.02544, 0.1576, -0.9872, 0.02544, 0.1576, -0.9872, 0.02544, 0.1576, -0.9872])] * 3)])
me_gems = bpy.data.meshes.new('gems')
me_gems.from_pydata([(-0.2617, -0.0008062, 0.008064), (-0.3449, 0.1896, 0.04075), (-0.1921, 0.1869, -0.1208), (0.033, 0.07687, -0.04409), (-0.01319, 0.2898, -0.03651), (-0.1324, 0.3083, 0.1014), (-0.1908, 0.3323, -0.05198), (-0.08364, 0.1549, 0.1203), (-0.2594, 0.2568, 0.1062), (-0.3569, 0.1087, -0.0215), (-0.4843, -0.01384, 0.1081), (-0.1468, 0.06012, 0.1016), (-0.09934, -0.1354, -0.07088), (-0.1743, -0.2868, 0.0456), (-0.4822, -0.2673, 0.03666), (-0.4289, -0.261, 0.1787), (-0.4131, -0.1897, -0.07718), (-0.2891, -0.1513, 0.2124), (0.2099, -0.3835, -0.03822), (0.1652, -0.1664, -0.08611), (0.1056, -0.2632, 0.1337), (-0.08687, -0.446, 0.1731), (-0.255, -0.3219, 0.1275), (-0.208, -0.3098, -0.07278), (-0.0663, -0.2049, 0.007478), (-0.08251, -0.4082, -0.05486), (0.02431, -0.07698, 0.04198), (0.1242, 0.08632, 0.03201), (0.0897, -0.1793, -0.05966), (0.1487, -0.1626, 0.1685), (0.3878, -0.007374, 0.1017), (0.3742, -0.16, 0.1326), (0.38, -0.1853, -0.07032), (0.2259, -0.3077, 0.007312), (0.4158, -0.04346, -0.05584), (0.169, -0.3007, 0.05672), (0.06366, 0.2639, -0.02931), (0.03643, 0.07086, -0.09335), (0.08141, 0.08869, 0.07524), (0.2685, 0.1917, 0.05398), (0.2673, 0.08426, 0.1152), (0.2759, 0.06194, -0.1337), (0.148, -0.03299, -0.06448), (0.3055, 0.1717, -0.1045), (0.05305, 0.04589, -0.01241), (-0.2, 0.1, 0.1081), (-0.4802, 0.1907, 1.009), (-0.646, 0.03011, 0.9598), (-0.5899, -0.2014, 1.011), (-0.3717, -0.2561, 1.104), (-0.2096, -0.07916, 1.147), (-0.2769, 0.1397, 1.096), (-0.05306, -0.01246, -0.005944), (-0.1538, -0.1217, -0.03265), (-0.1189, -0.2655, -0.0009887), (0.01655, -0.2994, 0.05717), (0.1171, -0.1896, 0.08366), (0.08189, -0.04625, 0.052), (-0.5392, 0.01003, 1.333), (0.2498, 0.08308, 0.6544), (0.1771, -0.03187, 0.6812), (0.2467, -0.1559, 0.6646), (0.3831, -0.1562, 0.6211), (0.4499, -0.03247, 0.5941), (0.3769, 0.08281, 0.6139), (0.09171, -0.004526, -0.00421), (0.05742, -0.0636, 0.009051), (0.09175, -0.1248, 0.0008658), (0.159, -0.1249, -0.02061), (0.192, -0.0639, -0.03391), (0.1569, -0.004668, -0.02503), (0.3676, -0.02449, 0.807), (-0.08578, -0.2491, 0.6954), (-0.14, -0.4112, 0.5915), (0.01373, -0.5266, 0.516), (0.21, -0.4707, 0.5478), (0.2526, -0.2994, 0.655), (0.09711, -0.197, 0.725), (-0.01975, 0.1118, 0.01054), (-0.04336, 0.02936, -0.04162), (0.0325, -0.0276, -0.07885), (0.1293, -3.036e-05, -0.06318), (0.1503, 0.0845, -0.01028), (0.0741, 0.1385, 0.02573), (0.06009, -0.4922, 0.8404), (-0.1115, 0.3641, 0.6378), (-0.1666, 0.1574, 0.6756), (0.002989, 0.01423, 0.708), (0.2149, 0.08717, 0.6979), (0.2572, 0.3033, 0.6554), (0.08591, 0.4321, 0.6283), (-0.043, 0.1559, -0.0327), (-0.06968, 0.03839, -0.0103), (0.02437, -0.04103, 0.007658), (0.1419, -0.0005821, 0.002045), (0.1653, 0.1193, -0.02153), (0.07086, 0.1951, -0.03814), (0.03944, 0.2852, 0.9387), (-0.107, -0.03025, -0.01801)], [], [(25, 18, 21), (7, 3, 4, 5), (12, 11, 13), (16, 9, 12), (24, 23, 22), (15, 14, 13), (6, 2, 0, 1), (34, 27, 30), (45, 7, 5, 8), (2, 3, 98, 0), (15, 10, 14), (2, 6, 4), (0, 45, 8, 1), (33, 32, 31), (21, 20, 22), (16, 12, 13, 14), (17, 11, 9, 10), (43, 36, 39), (9, 16, 14, 10), (11, 12, 9), (24, 19, 23), (17, 15, 13), (10, 15, 17), (42, 41, 40), (39, 36, 38, 40), (25, 21, 22, 23), (26, 20, 18, 19), (6, 5, 4), (18, 25, 23, 19), (20, 21, 18), (33, 28, 32), (20, 26, 24, 22), (19, 24, 26), (34, 30, 31, 32), (35, 29, 27, 28), (6, 1, 8, 5), (27, 34, 32, 28), (42, 37, 41), (29, 35, 33, 31), (28, 33, 35), (43, 39, 40, 41), (44, 38, 36, 37), (36, 43, 41, 37), (3, 2, 4), (38, 44, 42, 40), (45, 0, 98), (37, 42, 44), (11, 17, 13), (30, 27, 29, 31), (46, 51, 57, 52), (50, 49, 55, 56), (48, 47, 53, 54), (51, 50, 56, 57), (49, 48, 54, 55), (47, 46, 52, 53), (51, 46, 58), (49, 50, 58), (47, 48, 58), (50, 51, 58), (48, 49, 58), (46, 47, 58), (59, 64, 70, 65), (63, 62, 68, 69), (61, 60, 66, 67), (64, 63, 69, 70), (62, 61, 67, 68), (60, 59, 65, 66), (64, 59, 71), (62, 63, 71), (60, 61, 71), (63, 64, 71), (61, 62, 71), (59, 60, 71), (72, 77, 83, 78), (76, 75, 81, 82), (74, 73, 79, 80), (77, 76, 82, 83), (75, 74, 80, 81), (73, 72, 78, 79), (77, 72, 84), (75, 76, 84), (73, 74, 84), (76, 77, 84), (74, 75, 84), (72, 73, 84), (85, 90, 96, 91), (89, 88, 94, 95), (87, 86, 92, 93), (90, 89, 95, 96), (88, 87, 93, 94), (86, 85, 91, 92), (90, 85, 97), (88, 89, 97), (86, 87, 97), (89, 90, 97), (87, 88, 97), (85, 86, 97), (7, 45, 98, 3)])
me_gems.polygons.foreach_set('use_smooth', [True] * 98)
me_gems.polygons.foreach_set('material_index', [1, 1, 1, 1, 1, 1, 1, 1, 1, 1, 1, 1, 1, 1, 1, 1, 1, 1, 1, 1, 1, 1, 1, 1, 1, 1, 1, 1, 1, 1, 1, 1, 1, 1, 1, 1, 1, 1, 1, 1, 1, 1, 1, 1, 1, 1, 1, 1, 1, 0, 0, 0, 0, 0, 0, 0, 0, 0, 0, 0, 0, 0, 0, 0, 0, 0, 0, 0, 0, 0, 0, 0, 0, 0, 0, 0, 0, 0, 0, 0, 0, 0, 0, 0, 0, 0, 0, 0, 0, 0, 0, 0, 0, 0, 0, 0, 0, 1])
_k = set([(0, 1), (0, 2), (0, 45), (0, 98), (1, 6), (1, 8), (2, 3), (2, 4), (2, 6), (3, 4), (3, 7), (3, 98), (4, 5), (4, 6), (5, 6), (5, 7), (5, 8), (7, 45), (8, 45), (9, 10), (9, 11), (9, 12), (9, 16), (10, 14), (10, 15), (10, 17), (11, 12), (11, 13), (11, 17), (12, 13), (12, 16), (13, 14), (13, 15), (13, 17), (14, 15), (14, 16), (15, 17), (18, 19), (18, 20), (18, 21), (18, 25), (19, 23), (19, 24), (19, 26), (20, 21), (20, 22), (20, 26), (21, 22), (21, 25), (22, 23), (22, 24), (23, 24), (23, 25), (24, 26), (27, 28), (27, 29), (27, 30), (27, 34), (28, 32), (28, 33), (28, 35), (29, 31), (29, 35), (30, 31), (30, 34), (31, 32), (31, 33), (32, 33), (32, 34), (33, 35), (36, 37), (36, 38), (36, 39), (36, 43), (37, 41), (37, 42), (37, 44), (38, 40), (38, 44), (39, 40), (39, 43), (40, 41), (40, 42), (41, 42), (41, 43), (42, 44), (45, 98), (46, 47), (46, 51), (46, 52), (46, 58), (47, 48), (47, 53), (47, 58), (48, 49), (48, 54), (48, 58), (49, 50), (49, 55), (49, 58), (50, 51), (50, 56), (50, 58), (51, 57), (51, 58), (59, 60), (59, 64), (59, 65), (59, 71), (60, 61), (60, 66), (60, 71), (61, 62), (61, 67), (61, 71), (62, 63), (62, 68), (62, 71), (63, 64), (63, 69), (63, 71), (64, 70), (64, 71), (72, 73), (72, 77), (72, 78), (72, 84), (73, 74), (73, 79), (73, 84), (74, 75), (74, 80), (74, 84), (75, 76), (75, 81), (75, 84), (76, 77), (76, 82), (76, 84), (77, 83), (77, 84), (85, 86), (85, 90), (85, 91), (85, 97), (86, 87), (86, 92), (86, 97), (87, 88), (87, 93), (87, 97), (88, 89), (88, 94), (88, 97), (89, 90), (89, 95), (89, 97), (90, 96), (90, 97)])
me_gems.attributes.new('sharp_edge', 'BOOLEAN', 'EDGE').data.foreach_set('value', [ (min(e.vertices), max(e.vertices)) in _k for e in me_gems.edges])
_uv = me_gems.uv_layers.new(name='UVMap')
_uv.uv.foreach_set('vector', [0.6781, 0.3911, 0.6781, 0.4093, 0.6622, 0.3889, 0.6572, 0.432, 0.6611, 0.438, 0.6466, 0.4399, 0.646, 0.4321, 0.6514, 0.4826, 0.6514, 0.4975, 0.6372, 0.4849, 0.6398, 0.3353, 0.6201, 0.3253, 0.6418, 0.3113, 0.6687, 0.4587, 0.6599, 0.4553, 0.6706, 0.445, 0.6365, 0.4711, 0.6275, 0.4677, 0.6365, 0.4505, 0.6306, 0.3724, 0.6351, 0.3614, 0.6439, 0.3531, 0.6439, 0.369, 0.6852, 0.445, 0.6852, 0.47, 0.6752, 0.451, 0.6581, 0.4222, 0.6572, 0.432, 0.646, 0.4321, 0.6468, 0.4218, 0.6351, 0.3614, 0.623, 0.3486, 0.6349, 0.346, 0.6439, 0.3531, 0.6365, 0.4711, 0.6222, 0.4781, 0.6275, 0.4677, 0.6351, 0.3614, 0.6306, 0.3724, 0.6201, 0.3644, 0.6611, 0.4151, 0.6581, 0.4222, 0.6468, 0.4218, 0.6479, 0.4138, 0.6484, 0.3355, 0.6464, 0.3196, 0.6606, 0.3224, 0.6427, 0.4069, 0.643, 0.3865, 0.6577, 0.4093, 0.6201, 0.4611, 0.6265, 0.4456, 0.6365, 0.4505, 0.6275, 0.4677, 0.6382, 0.3888, 0.6382, 0.4093, 0.6217, 0.4062, 0.6201, 0.3917, 0.7033, 0.3523, 0.7033, 0.3724, 0.6932, 0.358, 0.6201, 0.3253, 0.6398, 0.3353, 0.6418, 0.3414, 0.6238, 0.3365, 0.6656, 0.3216, 0.6768, 0.3113, 0.6768, 0.336, 0.6687, 0.4587, 0.6706, 0.4757, 0.6599, 0.4553, 0.6313, 0.4967, 0.6201, 0.4893, 0.6372, 0.4849, 0.6201, 0.3917, 0.6326, 0.3769, 0.6382, 0.3888, 0.6804, 0.4331, 0.6687, 0.4288, 0.6804, 0.4145, 0.688, 0.4054, 0.6826, 0.3889, 0.6964, 0.392, 0.6964, 0.4064, 0.6851, 0.3283, 0.6814, 0.3113, 0.6965, 0.3122, 0.6965, 0.3278, 0.6938, 0.4826, 0.7051, 0.4838, 0.7051, 0.5007, 0.6972, 0.4979, 0.701, 0.46, 0.6898, 0.4638, 0.6918, 0.4502, 0.641, 0.4739, 0.6462, 0.4523, 0.6553, 0.4456, 0.6553, 0.4757, 0.6648, 0.409, 0.6622, 0.3889, 0.6781, 0.4093, 0.6201, 0.4339, 0.6227, 0.4211, 0.6314, 0.441, 0.643, 0.3865, 0.6577, 0.3806, 0.6567, 0.3919, 0.6577, 0.4093, 0.6814, 0.3441, 0.6949, 0.3328, 0.6949, 0.3445, 0.65, 0.3113, 0.6611, 0.3141, 0.6606, 0.3224, 0.6464, 0.3196, 0.6794, 0.3533, 0.6887, 0.3538, 0.6887, 0.3724, 0.6803, 0.3673, 0.701, 0.46, 0.701, 0.47, 0.6945, 0.4699, 0.6898, 0.4638, 0.6414, 0.4138, 0.6414, 0.4386, 0.6314, 0.441, 0.6227, 0.4211, 0.6559, 0.4976, 0.6588, 0.487, 0.6645, 0.5042, 0.6611, 0.3362, 0.6514, 0.3393, 0.6484, 0.3355, 0.6606, 0.3224, 0.6803, 0.3673, 0.6742, 0.3537, 0.6794, 0.3533, 0.6656, 0.422, 0.6742, 0.4138, 0.6804, 0.4145, 0.6687, 0.4288, 0.6905, 0.4256, 0.6956, 0.4253, 0.687, 0.4352, 0.6849, 0.4282, 0.6727, 0.4826, 0.6727, 0.5027, 0.6645, 0.5042, 0.6588, 0.487, 0.623, 0.3486, 0.6351, 0.3614, 0.6201, 0.3644, 0.6956, 0.4253, 0.6905, 0.4256, 0.6862, 0.4166, 0.6956, 0.4138, 0.6792, 0.4898, 0.6876, 0.4826, 0.6892, 0.4905, 0.6849, 0.4282, 0.6862, 0.4166, 0.6905, 0.4256, 0.6514, 0.4975, 0.6313, 0.4967, 0.6372, 0.4849, 0.658, 0.3724, 0.6485, 0.354, 0.6696, 0.3551, 0.6696, 0.3707, 0.1838, 0.1878, 0.1565, 0.1124, 0.613, 0.1129, 0.612, 0.1829, 0.0956, 0.5111, 0.1651, 0.4056, 0.6112, 0.3945, 0.6156, 0.4663, 0.1901, 0.3245, 0.1952, 0.2554, 0.6111, 0.2531, 0.6105, 0.3229, 0.1565, 0.1124, 0.08726, 0.002274, 0.6156, 0.04142, 0.613, 0.1129, 0.1651, 0.4056, 0.1901, 0.3245, 0.6105, 0.3229, 0.6112, 0.3945, 0.1952, 0.2554, 0.1838, 0.1878, 0.612, 0.1829, 0.6111, 0.2531, 0.1565, 0.1124, 0.1838, 0.1878, 0.002274, 0.2605, 0.1651, 0.4056, 0.0956, 0.5111, 0.002274, 0.2605, 0.1952, 0.2554, 0.1901, 0.3245, 0.002274, 0.2605, 0.08726, 0.002274, 0.1565, 0.1124, 0.002274, 0.2605, 0.1901, 0.3245, 0.1651, 0.4056, 0.002274, 0.2605, 0.1838, 0.1878, 0.1952, 0.2554, 0.002274, 0.2605, 0.7153, 0.2418, 0.7303, 0.1963, 0.9921, 0.1877, 0.9937, 0.2191, 0.7362, 0.1562, 0.7319, 0.1155, 0.9922, 0.1233, 0.9913, 0.1558, 0.7167, 0.06847, 0.6753, 0.002274, 0.9977, 0.05668, 0.9939, 0.09061, 0.7303, 0.1963, 0.7362, 0.1562, 0.9913, 0.1558, 0.9921, 0.1877, 0.7319, 0.1155, 0.7167, 0.06847, 0.9939, 0.09061, 0.9922, 0.1233, 0.6776, 0.3067, 0.7153, 0.2418, 0.9937, 0.2191, 0.9977, 0.2522, 0.7303, 0.1963, 0.7153, 0.2418, 0.6201, 0.1559, 0.7319, 0.1155, 0.7362, 0.1562, 0.6201, 0.1559, 0.6753, 0.002274, 0.7167, 0.06847, 0.6201, 0.1559, 0.7362, 0.1562, 0.7303, 0.1963, 0.6201, 0.1559, 0.7167, 0.06847, 0.7319, 0.1155, 0.6201, 0.1559, 0.7153, 0.2418, 0.6776, 0.3067, 0.6201, 0.1559, 0.5819, 0.6118, 0.528, 0.5157, 0.9049, 0.5842, 0.8986, 0.6325, 0.5875, 0.8518, 0.605, 0.7852, 0.8957, 0.7759, 0.8981, 0.8252, 0.6085, 0.7305, 0.6025, 0.6768, 0.8971, 0.681, 0.8956, 0.7285, 0.5323, 0.9434, 0.5875, 0.8518, 0.8981, 0.8252, 0.9049, 0.8735, 0.605, 0.7852, 0.6085, 0.7305, 0.8956, 0.7285, 0.8957, 0.7759, 0.6025, 0.6768, 0.5819, 0.6118, 0.8986, 0.6325, 0.8971, 0.681, 0.528, 0.5157, 0.5819, 0.6118, 0.442, 0.733, 0.605, 0.7852, 0.5875, 0.8518, 0.442, 0.733, 0.6025, 0.6768, 0.6085, 0.7305, 0.442, 0.733, 0.5875, 0.8518, 0.5323, 0.9434, 0.442, 0.733, 0.6085, 0.7305, 0.605, 0.7852, 0.442, 0.733, 0.5819, 0.6118, 0.6025, 0.6768, 0.442, 0.733, 0.1682, 0.8003, 0.1715, 0.7447, 0.4311, 0.7433, 0.4309, 0.7994, 0.1666, 0.6898, 0.1472, 0.6217, 0.4322, 0.6245, 0.4327, 0.6861, 0.09545, 0.9748, 0.1527, 0.8687, 0.4321, 0.859, 0.4375, 0.9201, 0.1715, 0.7447, 0.1666, 0.6898, 0.4327, 0.6861, 0.4311, 0.7433, 0.1472, 0.6217, 0.08673, 0.5157, 0.4375, 0.5621, 0.4322, 0.6245, 0.1527, 0.8687, 0.1682, 0.8003, 0.4309, 0.7994, 0.4321, 0.859, 0.1715, 0.7447, 0.1682, 0.8003, 0.002274, 0.7482, 0.1472, 0.6217, 0.1666, 0.6898, 0.002274, 0.7482, 0.1527, 0.8687, 0.09545, 0.9748, 0.002274, 0.7482, 0.1666, 0.6898, 0.1715, 0.7447, 0.002274, 0.7482, 0.08673, 0.5157, 0.1472, 0.6217, 0.002274, 0.7482, 0.1682, 0.8003, 0.1527, 0.8687, 0.002274, 0.7482, 0.6772, 0.4991, 0.6792, 0.4898, 0.6892, 0.4905, 0.6892, 0.504])
me_gems.materials.append(mat_44_blue)
me_gems.materials.append(mat_11_brown_medium)
me_gems.update()
me_gems.normals_split_custom_set([tuple(v) for v in zip(*[iter([0.09237, -0.9826, -0.161, 0.09237, -0.9826, -0.161, 0.09237, -0.9826, -0.161, 0.8018, 0.225, 0.5536, 0.8018, 0.225, 0.5536, 0.8018, 0.225, 0.5536, 0.8018, 0.225, 0.5536, 0.9044, -0.1368, 0.4042, 0.9044, -0.1368, 0.4042, 0.9044, -0.1368, 0.4042, -0.01241, 0.1857, -0.9825, -0.01241, 0.1857, -0.9825, -0.01241, 0.1857, -0.9825, -0.5625, 0.8227, -0.08236, -0.5625, 0.8227, -0.08236, -0.5625, 0.8227, -0.08236, -0.06508, -0.9955, 0.06876, -0.06508, -0.9955, 0.06876, -0.06508, -0.9955, 0.06876, -0.726, 0.03059, -0.687, -0.726, 0.03059, -0.687, -0.726, 0.03059, -0.687, -0.726, 0.03059, -0.687, 0.3653, 0.9194, -0.1456, 0.3653, 0.9194, -0.1456, 0.3653, 0.9194, -0.1456, -0.05182, 0.04906, 0.9975, -0.05182, 0.04906, 0.9975, -0.05182, 0.04906, 0.9975, -0.05182, 0.04906, 0.9975, -0.04236, -0.4412, -0.8964, -0.04236, -0.4412, -0.8964, -0.04236, -0.4412, -0.8964, -0.04236, -0.4412, -0.8964, -0.9291, -0.1073, 0.3539, -0.9291, -0.1073, 0.3539, -0.9291, -0.1073, 0.3539, 0.1779, 0.4199, -0.8899, 0.1779, 0.4199, -0.8899, 0.1779, 0.4199, -0.8899, -0.5461, -0.294, 0.7844, -0.5461, -0.294, 0.7844, -0.5461, -0.294, 0.7844, -0.5461, -0.294, 0.7844, 0.6522, -0.7497, 0.1122, 0.6522, -0.7497, 0.1122, 0.6522, -0.7497, 0.1122, -0.06058, 0.271, 0.9607, -0.06058, 0.271, 0.9607, -0.06058, 0.271, 0.9607, 0.05741, -0.7256, -0.6857, 0.05741, -0.7256, -0.6857, 0.05741, -0.7256, -0.6857, 0.05741, -0.7256, -0.6857, -0.1268, 0.6449, 0.7537, -0.1268, 0.6449, 0.7537, -0.1268, 0.6449, 0.7537, -0.1268, 0.6449, 0.7537, 0.346, 0.9375, -0.03735, 0.346, 0.9375, -0.03735, 0.346, 0.9375, -0.03735, -0.8362, 0.1997, -0.5108, -0.8362, 0.1997, -0.5108, -0.8362, 0.1997, -0.5108, -0.8362, 0.1997, -0.5108, 0.4934, 0.6398, -0.5893, 0.4934, 0.6398, -0.5893, 0.4934, 0.6398, -0.5893, -0.3295, 0.8127, -0.4806, -0.3295, 0.8127, -0.4806, -0.3295, 0.8127, -0.4806, 0.3133, -0.6198, 0.7195, 0.3133, -0.6198, 0.7195, 0.3133, -0.6198, 0.7195, -0.3617, 0.1802, 0.9147, -0.3617, 0.1802, 0.9147, -0.3617, 0.1802, 0.9147, 0.6247, -0.7755, 0.09118, 0.6247, -0.7755, 0.09118, 0.6247, -0.7755, 0.09118, -0.1731, 0.4908, 0.8539, -0.1731, 0.4908, 0.8539, -0.1731, 0.4908, 0.8539, -0.1731, 0.4908, 0.8539, -0.5735, -0.8029, -0.1624, -0.5735, -0.8029, -0.1624, -0.5735, -0.8029, -0.1624, -0.5735, -0.8029, -0.1624, 0.827, 0.3963, 0.3989, 0.827, 0.3963, 0.3989, 0.827, 0.3963, 0.3989, 0.827, 0.3963, 0.3989, 0.2267, 0.9718, 0.06551, 0.2267, 0.9718, 0.06551, 0.2267, 0.9718, 0.06551, 0.04987, -0.178, -0.9828, 0.04987, -0.178, -0.9828, 0.04987, -0.178, -0.9828, 0.04987, -0.178, -0.9828, 0.5769, -0.4623, 0.6734, 0.5769, -0.4623, 0.6734, 0.5769, -0.4623, 0.6734, -0.04198, -0.4967, -0.8669, -0.04198, -0.4967, -0.8669, -0.04198, -0.4967, -0.8669, -0.3195, 0.6159, 0.7201, -0.3195, 0.6159, 0.7201, -0.3195, 0.6159, 0.7201, -0.3195, 0.6159, 0.7201, -0.3956, 0.4899, -0.7769, -0.3956, 0.4899, -0.7769, -0.3956, 0.4899, -0.7769, 0.9803, -0.1578, 0.1191, 0.9803, -0.1578, 0.1191, 0.9803, -0.1578, 0.1191, 0.9803, -0.1578, 0.1191, -0.9621, -0.09521, 0.2556, -0.9621, -0.09521, 0.2556, -0.9621, -0.09521, 0.2556, -0.9621, -0.09521, 0.2556, -0.5177, 0.8375, 0.1751, -0.5177, 0.8375, 0.1751, -0.5177, 0.8375, 0.1751, -0.5177, 0.8375, 0.1751, -0.09998, 0.267, -0.9585, -0.09998, 0.267, -0.9585, -0.09998, 0.267, -0.9585, -0.09998, 0.267, -0.9585, -0.1657, -0.4254, -0.8897, -0.1657, -0.4254, -0.8897, -0.1657, -0.4254, -0.8897, 0.2032, -0.6774, 0.707, 0.2032, -0.6774, 0.707, 0.2032, -0.6774, 0.707, 0.2032, -0.6774, 0.707, -0.4847, -0.7493, -0.4512, -0.4847, -0.7493, -0.4512, -0.4847, -0.7493, -0.4512, 0.985, -0.1213, 0.1228, 0.985, -0.1213, 0.1228, 0.985, -0.1213, 0.1228, 0.985, -0.1213, 0.1228, -0.9658, 0.06642, 0.2506, -0.9658, 0.06642, 0.2506, -0.9658, 0.06642, 0.2506, -0.9658, 0.06642, 0.2506, -0.1577, 0.3175, -0.935, -0.1577, 0.3175, -0.935, -0.1577, 0.3175, -0.935, -0.1577, 0.3175, -0.935, 0.3697, 0.113, -0.9222, 0.3697, 0.113, -0.9222, 0.3697, 0.113, -0.9222, -0.2076, -0.7845, 0.5843, -0.2076, -0.7845, 0.5843, -0.2076, -0.7845, 0.5843, -0.2076, -0.7845, 0.5843, -0.01293, -0.7002, 0.7138, -0.01293, -0.7002, 0.7138, -0.01293, -0.7002, 0.7138, -0.6657, -0.7406, -0.09184, -0.6657, -0.7406, -0.09184, -0.6657, -0.7406, -0.09184, 0.7457, -0.1633, 0.646, 0.7457, -0.1633, 0.646, 0.7457, -0.1633, 0.646, 0.008015, 0.3851, 0.9229, 0.008015, 0.3851, 0.9229, 0.008015, 0.3851, 0.9229, 0.008015, 0.3851, 0.9229, 0.2731, 0.9589, -0.07695, 0.2731, 0.9589, -0.07695, 0.2731, 0.9589, -0.07695, 0.2731, 0.9589, -0.07695, 0.674, -0.6844, 0.2781, 0.674, -0.6844, 0.2781, 0.674, -0.6844, 0.2781, 0.674, -0.6844, 0.2781, -0.8727, -0.2971, -0.3874, -0.8727, -0.2971, -0.3874, -0.8727, -0.2971, -0.3874, -0.8727, -0.2971, -0.3874, 0.9143, 0.3164, 0.2529, 0.9143, 0.3164, 0.2529, 0.9143, 0.3164, 0.2529, 0.9143, 0.3164, 0.2529, -0.2252, -0.9734, -0.04321, -0.2252, -0.9734, -0.04321, -0.2252, -0.9734, -0.04321, -0.2252, -0.9734, -0.04321, -0.5951, 0.6992, -0.3962, -0.5951, 0.6992, -0.3962, -0.5951, 0.6992, -0.3962, -0.5951, 0.6992, -0.3962, 0.008937, 0.8727, 0.4881, 0.008937, 0.8727, 0.4881, 0.008937, 0.8727, 0.4881, 0.3231, -0.4911, 0.8089, 0.3231, -0.4911, 0.8089, 0.3231, -0.4911, 0.8089, -0.9494, -0.1725, 0.2625, -0.9494, -0.1725, 0.2625, -0.9494, -0.1725, 0.2625, 0.53, 0.3433, 0.7754, 0.53, 0.3433, 0.7754, 0.53, 0.3433, 0.7754, -0.416, -0.7288, 0.5438, -0.416, -0.7288, 0.5438, -0.416, -0.7288, 0.5438, -0.711, 0.6613, 0.2392, -0.711, 0.6613, 0.2392, -0.711, 0.6613, 0.2392, -0.03711, 0.9917, -0.123, -0.03711, 0.9917, -0.123, -0.03711, 0.9917, -0.123, -0.03711, 0.9917, -0.123, 0.808, -0.5031, -0.3066, 0.808, -0.5031, -0.3066, 0.808, -0.5031, -0.3066, 0.808, -0.5031, -0.3066, -0.8486, -0.4994, 0.1747, -0.8486, -0.4994, 0.1747, -0.8486, -0.4994, 0.1747, -0.8486, -0.4994, 0.1747, 0.773, 0.5345, -0.3417, 0.773, 0.5345, -0.3417, 0.773, 0.5345, -0.3417, 0.773, 0.5345, -0.3417, -0.01592, -0.9989, -0.04308, -0.01592, -0.9989, -0.04308, -0.01592, -0.9989, -0.04308, -0.01592, -0.9989, -0.04308, -0.832, 0.5404, 0.1252, -0.832, 0.5404, 0.1252, -0.832, 0.5404, 0.1252, -0.832, 0.5404, 0.1252, 0.1568, 0.8601, 0.4854, 0.1568, 0.8601, 0.4854, 0.1568, 0.8601, 0.4854, 0.8552, -0.3866, 0.3452, 0.8552, -0.3866, 0.3452, 0.8552, -0.3866, 0.3452, -0.4985, -0.3837, 0.7773, -0.4985, -0.3837, 0.7773, -0.4985, -0.3837, 0.7773, 0.828, 0.4722, 0.3024, 0.828, 0.4722, 0.3024, 0.828, 0.4722, 0.3024, 0.1829, -0.795, 0.5784, 0.1829, -0.795, 0.5784, 0.1829, -0.795, 0.5784, -0.4958, 0.482, 0.7224, -0.4958, 0.482, 0.7224, -0.4958, 0.482, 0.7224, -0.3107, 0.8529, 0.4195, -0.3107, 0.8529, 0.4195, -0.3107, 0.8529, 0.4195, -0.3107, 0.8529, 0.4195, 0.9712, -0.1086, -0.2119, 0.9712, -0.1086, -0.2119, 0.9712, -0.1086, -0.2119, 0.9712, -0.1086, -0.2119, -0.6641, -0.5623, -0.4927, -0.6641, -0.5623, -0.4927, -0.6641, -0.5623, -0.4927, -0.6641, -0.5623, -0.4927, 0.6262, 0.7119, 0.3179, 0.6262, 0.7119, 0.3179, 0.6262, 0.7119, 0.3179, 0.6262, 0.7119, 0.3179, 0.307, -0.7339, -0.6059, 0.307, -0.7339, -0.6059, 0.307, -0.7339, -0.6059, 0.307, -0.7339, -0.6059, -0.9603, 0.2747, 0.04849, -0.9603, 0.2747, 0.04849, -0.9603, 0.2747, 0.04849, -0.9603, 0.2747, 0.04849, -0.2521, 0.3797, 0.8901, -0.2521, 0.3797, 0.8901, -0.2521, 0.3797, 0.8901, 0.8113, -0.4414, 0.3834, 0.8113, -0.4414, 0.3834, 0.8113, -0.4414, 0.3834, -0.5392, -0.8259, 0.1648, -0.5392, -0.8259, 0.1648, -0.5392, -0.8259, 0.1648, 0.5297, 0.2504, 0.8104, 0.5297, 0.2504, 0.8104, 0.5297, 0.2504, 0.8104, 0.2635, -0.9625, 0.06461, 0.2635, -0.9625, 0.06461, 0.2635, -0.9625, 0.06461, -0.7923, -0.1185, 0.5985, -0.7923, -0.1185, 0.5985, -0.7923, -0.1185, 0.5985, -0.3226, 0.8941, -0.3107, -0.3226, 0.8941, -0.3107, -0.3226, 0.8941, -0.3107, -0.3226, 0.8941, -0.3107, 0.9756, -0.2059, -0.07636, 0.9756, -0.2059, -0.07636, 0.9756, -0.2059, -0.07636, 0.9756, -0.2059, -0.07636, -0.6491, -0.7596, 0.04013, -0.6491, -0.7596, 0.04013, -0.6491, -0.7596, 0.04013, -0.6491, -0.7596, 0.04013, 0.6141, 0.7378, -0.2801, 0.6141, 0.7378, -0.2801, 0.6141, 0.7378, -0.2801, 0.6141, 0.7378, -0.2801, 0.3279, -0.9409, 0.08427, 0.3279, -0.9409, 0.08427, 0.3279, -0.9409, 0.08427, 0.3279, -0.9409, 0.08427, -0.9628, 0.2115, -0.1684, -0.9628, 0.2115, -0.1684, -0.9628, 0.2115, -0.1684, -0.9628, 0.2115, -0.1684, -0.2858, 0.8821, 0.3745, -0.2858, 0.8821, 0.3745, -0.2858, 0.8821, 0.3745, 0.7936, -0.03583, 0.6074, 0.7936, -0.03583, 0.6074, 0.7936, -0.03583, 0.6074, -0.5487, -0.4979, 0.6715, -0.5487, -0.4979, 0.6715, -0.5487, -0.4979, 0.6715, 0.4981, 0.7526, 0.4307, 0.4981, 0.7526, 0.4307, 0.4981, 0.7526, 0.4307, 0.2568, -0.6463, 0.7186, 0.2568, -0.6463, 0.7186, 0.2568, -0.6463, 0.7186, -0.816, 0.3071, 0.4898, -0.816, 0.3071, 0.4898, -0.816, 0.3071, 0.4898, 0.4044, -0.5797, 0.7074, 0.4044, -0.5797, 0.7074, 0.4044, -0.5797, 0.7074, 0.4044, -0.5797, 0.7074])] * 3)])
me_fireplace = bpy.data.meshes.new('fireplace')
me_fireplace.from_pydata([(0.2916, -0.6448, 0.08768), (0.6259, -0.3006, 0.1145), (0.02987, -0.355, 0.109), (0.09782, 0.7375, 0.1501), (0.6059, -0.01619, 0.1535), (-0.03837, -0.6357, 0.06042), (0.3592, -0.3646, 0.102), (-0.3793, 0.2454, 0.07002), (0.5421, -0.1066, 0.2272), (0.1666, 0.4773, 0.06411), (0.1968, 0.5529, 0.1993), (0.2689, 0.7346, 0.0678), (-0.4641, 0.4317, 0.1556), (0.4592, 0.6137, 0.06542), (0.3296, 0.5162, 0.167), (0.3688, 0.6381, 0.161), (0.3747, 0.4161, 0.07047), (0.04764, 0.7819, 0.03409), (0.06929, 0.5956, 0.1376), (-0.2054, 0.3737, 0.08971), (0.2525, 0.6929, 0.2191), (-0.2575, 0.4356, 0.2244), (-0.3544, 0.5498, 0.1839), (-0.3835, 0.5836, 0.03676), (0.6414, 0.001658, 0.1759), (-0.1905, 0.698, 0.03213), (0.699, 0.3868, 0.2569), (-0.1647, 0.5371, 0.167), (-0.05638, 0.5306, 0.06191), (-0.02737, 0.575, 0.05478), (-0.526, 0.407, 0.05926), (-0.353, 0.3413, 0.1649), (0.5395, 0.4045, 0.2547), (0.6205, 0.3015, 0.3128), (0.7591, 0.4535, 0.06673), (0.538, 0.2262, 0.2607), (0.4591, 0.1835, 0.07213), (0.1605, -0.5001, -0.00722), (0.4691, -0.4055, 0.04791), (0.4585, 0.3015, 0.1984), (0.3861, 0.3311, 0.07145), (0.6203, 0.4858, 0.2247), (0.6248, 0.5515, 0.06714), (0.5933, 0.09027, 0.07765), (0.7752, 0.2935, 0.2317), (0.8324, 0.302, 0.06624), (0.6925, 0.2133, 0.2587), (0.7298, -0.2421, 0.05049), (0.664, -0.1946, 0.1948), (0.5059, -0.08061, 0.08077), (0.6098, 0.1443, 0.2342), (-0.2535, 0.6286, 0.1204), (0.6697, 0.07433, 0.06867), (0.7321, -0.07491, 0.1625), (0.8404, -0.05567, 0.06011), (0.4614, -0.2458, 0.162), (0.4064, -0.2838, 0.0511), (0.5571, -0.3148, 0.1466), (0.4291, -0.5915, 0.0239), (0.3284, -0.2747, 0.06029), (-0.5842, 0.04349, 0.3084), (0.08975, -0.2757, 0.05024), (-0.107, -0.4078, 0.0244), (-0.1479, -0.5946, 0.01114), (-0.007836, -0.7259, 0.008437), (0.3803, -0.4327, 0.1792), (0.2313, -0.7246, 0.0119), (0.5881, -0.4063, 0.04037), (0.1608, -0.4998, 0.2777), (0.2496, -0.3236, 0.1618), (0.3518, -0.5652, 0.1664), (0.211, -0.6598, 0.163), (0.07119, -0.6768, 0.1165), (-0.05901, -0.5672, 0.149), (-0.03006, -0.4343, 0.1654), (0.1101, -0.3402, 0.1939), (-0.3733, 0.1748, 0.06848), (-0.6196, -0.06458, 0.2517), (-0.4709, 0.02362, 0.2517), (-0.3833, 0.009262, 0.06173), (0.6091, 0.3185, 0.04109), (-0.7219, -0.03246, 0.2303), (-0.5218, -0.5306, -0.0023), (-0.5177, 0.2545, 0.07024), (-0.6373, -0.1412, 0.06771), (-0.6713, 0.1795, 0.1981), (-0.3892, -0.3883, 0.1604), (-0.6854, 0.2564, 0.07103), (-0.4304, 0.1431, 0.2239), (-0.6917, 0.07197, 0.2586), (-0.4916, -0.4979, 0.1359), (-0.7762, -0.04792, 0.06801), (-0.5082, -0.09049, 0.2218), (-0.4708, -0.1338, 0.06989), (-0.5415, 0.1671, 0.2532), (-0.334, -0.3293, 0.03463), (-0.5797, -0.4057, 0.1276), (-0.6545, -0.3508, 0.05453), (-0.499, -0.3069, 0.1767), (-0.5043, -0.1981, 0.08134), (-0.3633, -0.5947, 0.08693), (-0.3322, -0.6539, -0.003275), (-0.2859, -0.4738, 0.08211), (-0.1882, -0.4898, 0.01067), (0.1786, -0.2575, 0.05866), (0.2189, -0.1522, 0.04221), (0.1226, -0.1156, 0.02201), (0.06179, -0.182, 0.01142), (0.07638, -0.0703, 0.9217), (0.1116, 0.01531, 0.9095), (0.03089, 0.04552, 0.8928), (-0.01197, -0.03212, 0.8777), (0.1362, 0.2582, 0.03868), (0.2423, 0.2761, 0.07657), (0.2165, 0.3716, 0.1117), (0.1349, 0.3984, 0.0827), (-0.07246, -0.09595, 0.8269), (0.01483, -0.08394, 0.8578), (-0.007231, -0.004214, 0.8873), (-0.08451, 0.007956, 0.8428), (-0.2958, -0.06023, 0.08737), (-0.1886, -0.05175, 0.04947), (-0.1979, 0.05226, 0.03848), (-0.2836, 0.08056, 0.04713), (0.002595, 0.04709, 0.9179), (0.0909, 0.05164, 0.8878), (0.08275, 0.1386, 0.879), (-0.006824, 0.1463, 0.8823), (0.4344, -0.06372, 0.3034), (0.4646, -0.0388, 0.1963), (0.4093, -0.1199, 0.159), (0.3808, -0.1756, 0.2246), (-0.2055, 0.3862, 0.2149), (-0.1801, 0.4091, 0.1279), (-0.2266, 0.3413, 0.0972), (-0.2384, 0.2947, 0.1733), (0.3048, 0.1364, 0.4671), (0.3126, 0.2154, 0.3853), (0.3696, 0.1511, 0.3249), (0.3973, 0.07716, 0.3694), (-0.3423, -0.1443, 0.1175), (-0.338, -0.0783, 0.05156), (-0.2905, -0.1324, 0.001347), (-0.2661, -0.1934, 0.06287), (-0.7701, 0.1152, 0.07164), (-0.5775, 0.05665, 0.05546), (0.7477, 0.1571, 0.06982), (0.4788, 0.4719, 0.07039)], [], [(66, 37, 38, 58), (64, 63, 37, 66), (37, 61, 59, 38), (63, 62, 61, 37), (45, 146, 80, 34), (40, 147, 80, 36), (146, 43, 36, 80), (147, 42, 34, 80), (67, 56, 49, 47), (52, 54, 47, 49), (23, 19, 7, 30), (25, 28, 19, 23), (29, 17, 11, 9), (13, 16, 9, 11), (1, 67, 47), (72, 64, 66), (12, 22, 23), (2, 61, 62), (69, 6, 59), (84, 77, 91), (101, 100, 82), (21, 31, 19), (39, 40, 36), (102, 103, 95), (85, 87, 144), (57, 48, 55), (67, 57, 56), (8, 4, 49), (44, 26, 46), (52, 4, 24), (74, 2, 62), (26, 41, 33), (91, 81, 144), (67, 1, 57), (18, 29, 9), (18, 3, 17), (6, 38, 59), (96, 97, 82), (2, 74, 75), (61, 2, 75), (0, 70, 71), (15, 13, 11), (83, 94, 76), (51, 25, 23), (38, 6, 65), (4, 8, 24), (79, 78, 93), (35, 39, 36), (56, 55, 49), (5, 72, 73), (147, 32, 42), (77, 60, 81), (22, 51, 23), (29, 18, 17), (20, 15, 11), (6, 69, 65), (71, 72, 66), (10, 14, 20), (33, 32, 35), (5, 63, 64), (43, 50, 36), (78, 88, 60), (48, 53, 8), (16, 14, 9), (14, 15, 20), (30, 12, 23), (146, 46, 43), (27, 21, 19), (86, 98, 90), (27, 51, 22), (0, 66, 58), (10, 20, 3), (4, 52, 49), (52, 24, 54), (28, 27, 19), (14, 10, 9), (21, 27, 22), (103, 102, 101), (15, 14, 16), (90, 96, 82), (7, 31, 30), (31, 21, 12), (97, 96, 99), (99, 98, 95), (21, 22, 12), (63, 5, 73), (3, 20, 11), (46, 33, 50), (51, 27, 28), (75, 69, 61), (17, 3, 11), (87, 85, 83), (93, 92, 84), (38, 65, 58), (34, 26, 45), (76, 88, 79), (18, 10, 3), (31, 7, 19), (69, 59, 61), (63, 73, 62), (70, 0, 58), (13, 15, 16), (48, 1, 47), (1, 48, 57), (10, 18, 9), (42, 41, 34), (66, 0, 71), (86, 102, 95), (89, 85, 144), (25, 51, 28), (102, 86, 100), (54, 53, 47), (60, 94, 89), (45, 44, 146), (40, 39, 147), (72, 5, 64), (92, 78, 77), (31, 12, 30), (44, 46, 146), (41, 32, 33), (39, 32, 147), (32, 39, 35), (41, 26, 34), (26, 33, 46), (33, 35, 50), (50, 35, 36), (46, 50, 43), (55, 8, 49), (32, 41, 42), (70, 68, 71), (24, 53, 54), (48, 8, 55), (26, 44, 45), (53, 48, 47), (53, 24, 8), (57, 55, 56), (71, 68, 72), (65, 68, 70), (73, 68, 74), (75, 68, 69), (88, 78, 79), (100, 90, 82), (88, 94, 60), (78, 92, 93), (77, 81, 91), (81, 89, 144), (94, 85, 89), (65, 70, 58), (60, 89, 81), (94, 88, 76), (74, 68, 75), (86, 90, 100), (85, 94, 83), (73, 74, 62), (69, 68, 65), (72, 68, 73), (98, 96, 90), (92, 77, 84), (98, 86, 95), (78, 60, 77), (96, 98, 99), (102, 100, 101), (104, 108, 111, 107), (106, 110, 109, 105), (107, 111, 110, 106), (105, 109, 108, 104), (109, 110, 111, 108), (105, 104, 107, 106), (112, 116, 119, 115), (114, 118, 117, 113), (115, 119, 118, 114), (113, 117, 116, 112), (117, 118, 119, 116), (113, 112, 115, 114), (120, 124, 127, 123), (122, 126, 125, 121), (123, 127, 126, 122), (121, 125, 124, 120), (125, 126, 127, 124), (121, 120, 123, 122), (128, 132, 135, 131), (130, 134, 133, 129), (131, 135, 134, 130), (129, 133, 132, 128), (133, 134, 135, 132), (129, 128, 131, 130), (136, 140, 143, 139), (138, 142, 141, 137), (139, 143, 142, 138), (137, 141, 140, 136), (141, 142, 143, 140), (137, 136, 139, 138), (97, 99, 95, 82), (82, 95, 103, 101), (144, 87, 83, 145), (91, 144, 145, 84), (79, 93, 84, 145), (76, 79, 145, 83)])
me_fireplace.polygons.foreach_set('use_smooth', [True] * 198)
me_fireplace.polygons.foreach_set('material_index', [0, 0, 0, 0, 0, 0, 0, 0, 0, 0, 0, 0, 0, 0, 0, 0, 0, 0, 0, 0, 0, 0, 0, 0, 0, 0, 0, 0, 0, 0, 0, 0, 0, 0, 0, 0, 0, 0, 0, 0, 0, 0, 0, 0, 0, 0, 0, 0, 0, 0, 0, 0, 0, 0, 0, 0, 0, 0, 0, 0, 0, 0, 0, 0, 0, 0, 0, 0, 0, 0, 0, 0, 0, 0, 0, 0, 0, 0, 0, 0, 0, 0, 0, 0, 0, 0, 0, 0, 0, 0, 0, 0, 0, 0, 0, 0, 0, 0, 0, 0, 0, 0, 0, 0, 0, 0, 0, 0, 0, 0, 0, 0, 0, 0, 0, 0, 0, 0, 0, 0, 0, 0, 0, 0, 0, 0, 0, 0, 0, 0, 0, 0, 0, 0, 0, 0, 0, 0, 0, 0, 0, 0, 0, 0, 0, 0, 0, 0, 0, 0, 0, 0, 0, 0, 0, 0, 0, 0, 0, 0, 0, 0, 1, 1, 1, 1, 1, 1, 1, 1, 1, 1, 1, 1, 1, 1, 1, 1, 1, 1, 1, 1, 1, 1, 1, 1, 1, 1, 1, 1, 1, 1, 0, 0, 0, 0, 0, 0])
_k = set([(0, 66), (0, 70), (1, 47), (1, 48), (1, 57), (1, 67), (2, 61), (2, 74), (3, 10), (3, 11), (3, 17), (3, 18), (3, 20), (4, 8), (4, 24), (4, 49), (4, 52), (5, 63), (5, 64), (5, 72), (5, 73), (6, 38), (6, 59), (6, 65), (6, 69), (7, 19), (7, 30), (7, 31), (8, 24), (8, 48), (8, 49), (8, 53), (8, 55), (9, 10), (9, 11), (9, 14), (9, 16), (9, 18), (9, 29), (10, 14), (10, 18), (10, 20), (11, 13), (11, 17), (11, 20), (12, 21), (12, 22), (12, 23), (12, 30), (12, 31), (13, 15), (13, 16), (14, 15), (14, 16), (14, 20), (15, 16), (15, 20), (17, 18), (17, 29), (18, 29), (19, 21), (19, 23), (19, 27), (19, 28), (19, 31), (21, 22), (21, 27), (21, 31), (22, 23), (22, 27), (22, 51), (23, 25), (23, 30), (23, 51), (24, 52), (24, 53), (24, 54), (25, 28), (25, 51), (26, 33), (26, 34), (26, 41), (26, 44), (26, 45), (26, 46), (27, 28), (27, 51), (28, 51), (30, 31), (32, 33), (32, 35), (32, 39), (32, 41), (32, 42), (32, 147), (33, 35), (33, 41), (33, 46), (33, 50), (34, 41), (34, 42), (34, 45), (34, 80), (35, 36), (35, 39), (35, 50), (36, 39), (36, 40), (36, 43), (36, 50), (36, 80), (37, 38), (37, 61), (37, 63), (37, 66), (38, 58), (38, 59), (38, 65), (39, 40), (39, 147), (40, 147), (41, 42), (42, 147), (43, 46), (43, 50), (43, 146), (44, 45), (44, 46), (44, 146), (45, 146), (46, 50), (46, 146), (47, 48), (47, 49), (47, 53), (47, 54), (47, 67), (48, 53), (48, 55), (48, 57), (49, 52), (49, 55), (49, 56), (52, 54), (53, 54), (55, 56), (55, 57), (56, 57), (56, 67), (57, 67), (58, 65), (58, 66), (58, 70), (59, 61), (59, 69), (60, 77), (60, 78), (60, 81), (60, 88), (60, 89), (60, 94), (61, 62), (61, 75), (62, 63), (62, 73), (62, 74), (63, 64), (63, 73), (64, 66), (64, 72), (65, 68), (65, 69), (65, 70), (66, 71), (66, 72), (68, 69), (68, 70), (68, 71), (68, 72), (68, 73), (68, 74), (68, 75), (69, 75), (70, 71), (71, 72), (72, 73), (73, 74), (74, 75), (76, 79), (76, 83), (76, 88), (76, 94), (77, 78), (77, 81), (77, 84), (77, 91), (77, 92), (78, 79), (78, 88), (78, 92), (78, 93), (79, 88), (79, 93), (79, 145), (80, 146), (80, 147), (81, 89), (81, 91), (81, 144), (82, 90), (82, 95), (82, 96), (82, 97), (82, 100), (82, 101), (83, 85), (83, 87), (83, 94), (83, 145), (84, 91), (84, 92), (84, 93), (84, 145), (85, 87), (85, 89), (85, 94), (85, 144), (86, 90), (86, 95), (86, 98), (86, 100), (86, 102), (87, 144), (88, 94), (89, 94), (89, 144), (90, 96), (90, 98), (90, 100), (91, 144), (92, 93), (95, 98), (95, 99), (95, 102), (95, 103), (96, 97), (96, 98), (96, 99), (97, 99), (98, 99), (100, 101), (100, 102), (101, 102), (101, 103), (102, 103), (104, 105), (104, 107), (104, 108), (105, 106), (105, 109), (106, 107), (106, 110), (107, 111), (108, 109), (108, 111), (109, 110), (110, 111), (112, 113), (112, 115), (112, 116), (113, 114), (113, 117), (114, 115), (114, 118), (115, 119), (116, 117), (116, 119), (117, 118), (118, 119), (120, 121), (120, 123), (120, 124), (121, 122), (121, 125), (122, 123), (122, 126), (123, 127), (124, 125), (124, 127), (125, 126), (126, 127), (128, 129), (128, 131), (128, 132), (129, 130), (129, 133), (130, 131), (130, 134), (131, 135), (132, 133), (132, 135), (133, 134), (134, 135), (136, 137), (136, 139), (136, 140), (137, 138), (137, 141), (138, 139), (138, 142), (139, 143), (140, 141), (140, 143), (141, 142), (142, 143), (144, 145)])
me_fireplace.attributes.new('sharp_edge', 'BOOLEAN', 'EDGE').data.foreach_set('value', [ (min(e.vertices), max(e.vertices)) in _k for e in me_fireplace.edges])
_uv = me_fireplace.uv_layers.new(name='UVMap')
_uv.uv.foreach_set('vector', [0.004327, 0.7597, 0.05911, 0.7812, 0.077, 0.7343, 0.04011, 0.7192, 0.003823, 0.8145, 0.04156, 0.8289, 0.05911, 0.7812, 0.004327, 0.7597, 0.05911, 0.7812, 0.1139, 0.8027, 0.1139, 0.7493, 0.077, 0.7343, 0.04156, 0.8289, 0.07929, 0.8434, 0.1139, 0.8027, 0.05911, 0.7812, 0.5354, 0.7162, 0.4987, 0.7309, 0.5121, 0.768, 0.5631, 0.7472, 0.4912, 0.8202, 0.5271, 0.8058, 0.5121, 0.768, 0.461, 0.7889, 0.4987, 0.7309, 0.462, 0.7457, 0.461, 0.7889, 0.5121, 0.768, 0.5271, 0.8058, 0.5631, 0.7913, 0.5631, 0.7472, 0.5121, 0.768, 0.5708, 0.8296, 0.5731, 0.8781, 0.6212, 0.8943, 0.6164, 0.813, 0.6656, 0.8746, 0.6656, 0.8258, 0.6164, 0.813, 0.6212, 0.8943, 0.06898, 0.854, 0.06743, 0.9337, 0.1139, 0.9225, 0.1139, 0.8757, 0.02182, 0.8692, 0.02058, 0.9168, 0.06743, 0.9337, 0.06898, 0.854, 0.4698, 0.8431, 0.4701, 0.8907, 0.5178, 0.9075, 0.5154, 0.8279, 0.5631, 0.8888, 0.5631, 0.8419, 0.5154, 0.8279, 0.5178, 0.9075, 0.5981, 0.8362, 0.5708, 0.8296, 0.6164, 0.813, 0.02633, 0.7945, 0.003823, 0.8145, 0.004327, 0.7597, 0.09251, 0.8853, 0.06865, 0.8836, 0.06898, 0.854, 0.08935, 0.809, 0.1139, 0.8027, 0.07929, 0.8434, 0.09316, 0.7683, 0.09177, 0.7446, 0.1139, 0.7493, 0.8457, 0.3611, 0.833, 0.3261, 0.8754, 0.333, 0.9392, 0.6851, 0.9181, 0.6938, 0.8952, 0.6639, 0.06961, 0.9046, 0.09076, 0.9083, 0.06743, 0.9337, 0.4988, 0.7904, 0.4912, 0.8202, 0.461, 0.7889, 0.917, 0.7195, 0.9392, 0.7319, 0.8928, 0.7437, 0.8378, 0.2877, 0.8456, 0.2581, 0.8754, 0.2895, 0.5925, 0.8485, 0.6184, 0.845, 0.5967, 0.8671, 0.5708, 0.8296, 0.5925, 0.8485, 0.5731, 0.8781, 0.6207, 0.8659, 0.6389, 0.8709, 0.6212, 0.8943, 0.5173, 0.745, 0.5254, 0.7596, 0.5038, 0.7519, 0.6656, 0.8746, 0.6389, 0.8709, 0.6426, 0.8644, 0.07024, 0.8117, 0.08935, 0.809, 0.07929, 0.8434, 0.5254, 0.7596, 0.5339, 0.7748, 0.5106, 0.7657, 0.8754, 0.333, 0.8457, 0.3187, 0.8754, 0.2895, 0.5708, 0.8296, 0.5981, 0.8362, 0.5925, 0.8485, 0.493, 0.8556, 0.4698, 0.8431, 0.5154, 0.8279, 0.493, 0.8556, 0.4942, 0.8795, 0.4701, 0.8907, 0.09177, 0.7446, 0.08454, 0.7181, 0.1139, 0.7493, 0.8708, 0.6914, 0.8507, 0.6816, 0.8952, 0.6639, 0.08935, 0.809, 0.07024, 0.8117, 0.08548, 0.7902, 0.1139, 0.8027, 0.08935, 0.809, 0.08548, 0.7902, 0.03092, 0.7526, 0.0522, 0.7501, 0.03556, 0.771, 0.5383, 0.8803, 0.5631, 0.8888, 0.5178, 0.9075, 0.8044, 0.2608, 0.8182, 0.296, 0.7745, 0.2866, 0.04613, 0.8794, 0.02182, 0.8692, 0.06898, 0.854, 0.08454, 0.7181, 0.09177, 0.7446, 0.07391, 0.7473, 0.6389, 0.8709, 0.6207, 0.8659, 0.6426, 0.8644, 0.7734, 0.3303, 0.8112, 0.3181, 0.8022, 0.3604, 0.4974, 0.7722, 0.4988, 0.7904, 0.461, 0.7889, 0.5731, 0.8781, 0.5967, 0.8671, 0.6212, 0.8943, 0.02759, 0.8192, 0.02633, 0.7945, 0.04799, 0.816, 0.5327, 0.8172, 0.5186, 0.7817, 0.5631, 0.7913, 0.833, 0.3261, 0.826, 0.312, 0.8457, 0.3187, 0.06865, 0.8836, 0.04613, 0.8794, 0.06898, 0.854, 0.4698, 0.8431, 0.493, 0.8556, 0.4701, 0.8907, 0.5182, 0.8784, 0.5383, 0.8803, 0.5178, 0.9075, 0.09177, 0.7446, 0.09316, 0.7683, 0.07391, 0.7473, 0.03556, 0.771, 0.02633, 0.7945, 0.004327, 0.7597, 0.5164, 0.858, 0.5387, 0.8585, 0.5182, 0.8784, 0.5106, 0.7657, 0.5186, 0.7817, 0.4974, 0.7722, 0.02759, 0.8192, 0.03409, 0.8463, 0.003823, 0.8145, 0.462, 0.7457, 0.4909, 0.7592, 0.461, 0.7889, 0.8112, 0.3181, 0.8031, 0.3028, 0.826, 0.312, 0.6184, 0.845, 0.6412, 0.8445, 0.6207, 0.8659, 0.5631, 0.8419, 0.5387, 0.8585, 0.5154, 0.8279, 0.5387, 0.8585, 0.5383, 0.8803, 0.5182, 0.8784, 0.1139, 0.8757, 0.09251, 0.8853, 0.06898, 0.854, 0.491, 0.7161, 0.5038, 0.7519, 0.462, 0.7457, 0.04778, 0.903, 0.06961, 0.9046, 0.06743, 0.9337, 0.8911, 0.7152, 0.8719, 0.7122, 0.8914, 0.692, 0.04778, 0.903, 0.04613, 0.8794, 0.06865, 0.8836, 0.03092, 0.7526, 0.004327, 0.7597, 0.04011, 0.7192, 0.5164, 0.858, 0.5182, 0.8784, 0.4942, 0.8795, 0.6389, 0.8709, 0.6656, 0.8746, 0.6212, 0.8943, 0.6656, 0.8746, 0.6426, 0.8644, 0.6656, 0.8258, 0.02058, 0.9168, 0.04778, 0.903, 0.06743, 0.9337, 0.5387, 0.8585, 0.5164, 0.858, 0.5154, 0.8279, 0.06961, 0.9046, 0.04778, 0.903, 0.06865, 0.8836, 0.9392, 0.7319, 0.917, 0.7195, 0.9392, 0.6851, 0.5383, 0.8803, 0.5387, 0.8585, 0.5631, 0.8419, 0.8914, 0.692, 0.8708, 0.6914, 0.8952, 0.6639, 0.1139, 0.9225, 0.09076, 0.9083, 0.1139, 0.8757, 0.09076, 0.9083, 0.06961, 0.9046, 0.09251, 0.8853, 0.8507, 0.6816, 0.8708, 0.6914, 0.8488, 0.7255, 0.8488, 0.7255, 0.8719, 0.7122, 0.8928, 0.7437, 0.06961, 0.9046, 0.06865, 0.8836, 0.09251, 0.8853, 0.03409, 0.8463, 0.02759, 0.8192, 0.04799, 0.816, 0.4942, 0.8795, 0.5182, 0.8784, 0.5178, 0.9075, 0.5038, 0.7519, 0.5106, 0.7657, 0.4909, 0.7592, 0.04613, 0.8794, 0.04778, 0.903, 0.02058, 0.9168, 0.08548, 0.7902, 0.09316, 0.7683, 0.1139, 0.8027, 0.4701, 0.8907, 0.4942, 0.8795, 0.5178, 0.9075, 0.8456, 0.2581, 0.8378, 0.2877, 0.8044, 0.2608, 0.8022, 0.3604, 0.8191, 0.3333, 0.8457, 0.3611, 0.08454, 0.7181, 0.07391, 0.7473, 0.04011, 0.7192, 0.5631, 0.7472, 0.5254, 0.7596, 0.5354, 0.7162, 0.7745, 0.2866, 0.8031, 0.3028, 0.7734, 0.3303, 0.493, 0.8556, 0.5164, 0.858, 0.4942, 0.8795, 0.09076, 0.9083, 0.1139, 0.9225, 0.06743, 0.9337, 0.09316, 0.7683, 0.1139, 0.7493, 0.1139, 0.8027, 0.03409, 0.8463, 0.04799, 0.816, 0.07929, 0.8434, 0.0522, 0.7501, 0.03092, 0.7526, 0.04011, 0.7192, 0.5631, 0.8888, 0.5383, 0.8803, 0.5631, 0.8419, 0.6184, 0.845, 0.5981, 0.8362, 0.6164, 0.813, 0.5981, 0.8362, 0.6184, 0.845, 0.5925, 0.8485, 0.5164, 0.858, 0.493, 0.8556, 0.5154, 0.8279, 0.5631, 0.7913, 0.5339, 0.7748, 0.5631, 0.7472, 0.004327, 0.7597, 0.03092, 0.7526, 0.03556, 0.771, 0.8911, 0.7152, 0.917, 0.7195, 0.8928, 0.7437, 0.8392, 0.3057, 0.8378, 0.2877, 0.8754, 0.2895, 0.02182, 0.8692, 0.04613, 0.8794, 0.02058, 0.9168, 0.917, 0.7195, 0.8911, 0.7152, 0.9181, 0.6938, 0.6656, 0.8258, 0.6412, 0.8445, 0.6164, 0.813, 0.826, 0.312, 0.8182, 0.296, 0.8392, 0.3057, 0.5354, 0.7162, 0.5173, 0.745, 0.491, 0.7161, 0.4912, 0.8202, 0.4988, 0.7904, 0.5327, 0.8172, 0.02633, 0.7945, 0.02759, 0.8192, 0.003823, 0.8145, 0.8191, 0.3333, 0.8112, 0.3181, 0.833, 0.3261, 0.09076, 0.9083, 0.09251, 0.8853, 0.1139, 0.8757, 0.5173, 0.745, 0.5038, 0.7519, 0.491, 0.7161, 0.5339, 0.7748, 0.5186, 0.7817, 0.5106, 0.7657, 0.4988, 0.7904, 0.5186, 0.7817, 0.5327, 0.8172, 0.5186, 0.7817, 0.4988, 0.7904, 0.4974, 0.7722, 0.5339, 0.7748, 0.5254, 0.7596, 0.5631, 0.7472, 0.5254, 0.7596, 0.5106, 0.7657, 0.5038, 0.7519, 0.5106, 0.7657, 0.4974, 0.7722, 0.4909, 0.7592, 0.4909, 0.7592, 0.4974, 0.7722, 0.461, 0.7889, 0.5038, 0.7519, 0.4909, 0.7592, 0.462, 0.7457, 0.5967, 0.8671, 0.6207, 0.8659, 0.6212, 0.8943, 0.5186, 0.7817, 0.5339, 0.7748, 0.5631, 0.7913, 0.0522, 0.7501, 0.06211, 0.7805, 0.03556, 0.771, 0.6426, 0.8644, 0.6412, 0.8445, 0.6656, 0.8258, 0.6184, 0.845, 0.6207, 0.8659, 0.5967, 0.8671, 0.5254, 0.7596, 0.5173, 0.745, 0.5354, 0.7162, 0.6412, 0.8445, 0.6184, 0.845, 0.6164, 0.813, 0.6412, 0.8445, 0.6426, 0.8644, 0.6207, 0.8659, 0.5925, 0.8485, 0.5967, 0.8671, 0.5731, 0.8781, 0.03556, 0.771, 0.06211, 0.7805, 0.02633, 0.7945, 0.07391, 0.7473, 0.06211, 0.7805, 0.0522, 0.7501, 0.04799, 0.816, 0.06211, 0.7805, 0.07024, 0.8117, 0.08548, 0.7902, 0.06211, 0.7805, 0.09316, 0.7683, 0.8031, 0.3028, 0.8112, 0.3181, 0.7734, 0.3303, 0.9181, 0.6938, 0.8914, 0.692, 0.8952, 0.6639, 0.8031, 0.3028, 0.8182, 0.296, 0.826, 0.312, 0.8112, 0.3181, 0.8191, 0.3333, 0.8022, 0.3604, 0.833, 0.3261, 0.8457, 0.3187, 0.8754, 0.333, 0.8457, 0.3187, 0.8392, 0.3057, 0.8754, 0.2895, 0.8182, 0.296, 0.8378, 0.2877, 0.8392, 0.3057, 0.07391, 0.7473, 0.0522, 0.7501, 0.04011, 0.7192, 0.826, 0.312, 0.8392, 0.3057, 0.8457, 0.3187, 0.8182, 0.296, 0.8031, 0.3028, 0.7745, 0.2866, 0.07024, 0.8117, 0.06211, 0.7805, 0.08548, 0.7902, 0.8911, 0.7152, 0.8914, 0.692, 0.9181, 0.6938, 0.8378, 0.2877, 0.8182, 0.296, 0.8044, 0.2608, 0.04799, 0.816, 0.07024, 0.8117, 0.07929, 0.8434, 0.09316, 0.7683, 0.06211, 0.7805, 0.07391, 0.7473, 0.02633, 0.7945, 0.06211, 0.7805, 0.04799, 0.816, 0.8719, 0.7122, 0.8708, 0.6914, 0.8914, 0.692, 0.8191, 0.3333, 0.833, 0.3261, 0.8457, 0.3611, 0.8719, 0.7122, 0.8911, 0.7152, 0.8928, 0.7437, 0.8112, 0.3181, 0.826, 0.312, 0.833, 0.3261, 0.8708, 0.6914, 0.8719, 0.7122, 0.8488, 0.7255, 0.917, 0.7195, 0.9181, 0.6938, 0.9392, 0.6851, 0.5051, 0.4, 0.5224, 0.04448, 0.5631, 0.05628, 0.5631, 0.4095, 0.4176, 0.3946, 0.4501, 0.03959, 0.4851, 0.04181, 0.4595, 0.3971, 0.3814, 0.3978, 0.4146, 0.04617, 0.4501, 0.03959, 0.4176, 0.3946, 0.4595, 0.3971, 0.4851, 0.04181, 0.5224, 0.04448, 0.5051, 0.4, 0.4509, 0.004451, 0.4501, 0.03959, 0.4146, 0.04617, 0.4135, 0.003823, 0.4376, 0.4315, 0.398, 0.4542, 0.3814, 0.3978, 0.4176, 0.3946, 0.1926, 0.388, 0.2261, 0.03363, 0.2662, 0.04726, 0.2502, 0.4001, 0.2861, 0.3951, 0.3012, 0.03896, 0.3364, 0.03946, 0.3281, 0.3956, 0.2502, 0.4001, 0.2662, 0.04726, 0.3012, 0.03896, 0.2861, 0.3951, 0.3281, 0.3956, 0.3364, 0.03946, 0.3738, 0.04032, 0.3738, 0.3962, 0.3004, 0.003823, 0.3012, 0.03896, 0.2662, 0.04726, 0.263, 0.005021, 0.3079, 0.431, 0.2695, 0.4557, 0.2502, 0.4001, 0.2861, 0.3951, 0.1393, 0.06207, 0.1476, 0.4179, 0.1061, 0.409, 0.08073, 0.05675, 0.04562, 0.06594, 0.07231, 0.4214, 0.03734, 0.425, 0.003823, 0.07037, 0.08073, 0.05675, 0.1061, 0.409, 0.07231, 0.4214, 0.04562, 0.06594, 0.185, 0.06165, 0.185, 0.4179, 0.1476, 0.4179, 0.1393, 0.06207, 0.07729, 0.4562, 0.07231, 0.4214, 0.1061, 0.409, 0.1143, 0.4506, 0.01978, 0.03278, 0.05505, 0.003823, 0.08073, 0.05675, 0.04562, 0.06594, 0.6643, 0.05175, 0.6853, 0.3662, 0.6433, 0.3606, 0.6055, 0.05096, 0.752, 0.04869, 0.7578, 0.3641, 0.7226, 0.3646, 0.7099, 0.04942, 0.6055, 0.05096, 0.6433, 0.3606, 0.61, 0.3744, 0.5708, 0.06138, 0.7099, 0.04942, 0.7226, 0.3646, 0.6853, 0.3662, 0.6643, 0.05175, 0.7226, 0.3646, 0.7578, 0.3641, 0.7657, 0.3992, 0.7234, 0.402, 0.7099, 0.04942, 0.708, 0.003823, 0.7657, 0.01511, 0.752, 0.04869, 0.6581, 0.76, 0.6764, 0.4453, 0.7174, 0.4561, 0.7163, 0.7681, 0.5708, 0.7521, 0.6042, 0.4384, 0.6392, 0.4423, 0.6126, 0.7566, 0.7163, 0.7681, 0.7174, 0.4561, 0.7521, 0.4466, 0.7521, 0.762, 0.6126, 0.7566, 0.6392, 0.4423, 0.6764, 0.4453, 0.6581, 0.76, 0.6875, 0.4096, 0.721, 0.4203, 0.7174, 0.4561, 0.6764, 0.4453, 0.6625, 0.8054, 0.6581, 0.76, 0.7163, 0.7681, 0.7044, 0.8024, 0.8507, 0.6816, 0.8488, 0.7255, 0.8928, 0.7437, 0.8952, 0.6639, 0.8952, 0.6639, 0.8928, 0.7437, 0.9392, 0.7319, 0.9392, 0.6851, 0.8605, 0.2956, 0.8456, 0.2581, 0.8044, 0.2608, 0.825, 0.3109, 0.8754, 0.333, 0.8605, 0.2956, 0.825, 0.3109, 0.8457, 0.3611, 0.7884, 0.3235, 0.8022, 0.3604, 0.8457, 0.3611, 0.825, 0.3109, 0.7745, 0.2866, 0.7884, 0.3235, 0.825, 0.3109, 0.8044, 0.2608])
me_fireplace.materials.append(mat_14_brown_lightest_001)
me_fireplace.materials.append(mat_11_brown_medium_001)
me_fireplace.materials.append(mat_61_emission_orange)
me_fireplace.update()
me_fireplace.normals_split_custom_set([tuple(v) for v in zip(*[iter([0.1221, 0.02098, -0.9923, 0.1221, 0.02098, -0.9923, 0.1221, 0.02098, -0.9923, 0.1221, 0.02098, -0.9923, -0.01731, -0.05632, -0.9983, -0.01731, -0.05632, -0.9983, -0.01731, -0.05632, -0.9983, -0.01731, -0.05632, -0.9983, 0.0744, 0.2349, -0.9692, 0.0744, 0.2349, -0.9692, 0.0744, 0.2349, -0.9692, 0.0744, 0.2349, -0.9692, -0.05943, 0.165, -0.9845, -0.05943, 0.165, -0.9845, -0.05943, 0.165, -0.9845, -0.05943, 0.165, -0.9845, 0.1109, -0.01465, -0.9937, 0.1109, -0.01465, -0.9937, 0.1109, -0.01465, -0.9937, 0.1109, -0.01465, -0.9937, -0.1347, 0.003201, -0.9909, -0.1347, 0.003201, -0.9909, -0.1347, 0.003201, -0.9909, -0.1347, 0.003201, -0.9909, -0.02225, -0.1567, -0.9874, -0.02225, -0.1567, -0.9874, -0.02225, -0.1567, -0.9874, -0.02225, -0.1567, -0.9874, -0.005694, 0.1115, -0.9937, -0.005694, 0.1115, -0.9937, -0.005694, 0.1115, -0.9937, -0.005694, 0.1115, -0.9937, -0.01719, 0.1188, -0.9928, -0.01719, 0.1188, -0.9928, -0.01719, 0.1188, -0.9928, -0.01719, 0.1188, -0.9928, -0.06494, 0.04495, -0.9969, -0.06494, 0.04495, -0.9969, -0.06494, 0.04495, -0.9969, -0.06494, 0.04495, -0.9969, 0.08421, -0.0965, -0.9918, 0.08421, -0.0965, -0.9918, 0.08421, -0.0965, -0.9918, 0.08421, -0.0965, -0.9918, 0.04692, -0.1767, -0.9831, 0.04692, -0.1767, -0.9831, 0.04692, -0.1767, -0.9831, 0.04692, -0.1767, -0.9831, 0.07973, -0.06691, -0.9946, 0.07973, -0.06691, -0.9946, 0.07973, -0.06691, -0.9946, 0.07973, -0.06691, -0.9946, 0.007243, -0.005993, -1.0, 0.007243, -0.005993, -1.0, 0.007243, -0.005993, -1.0, 0.007243, -0.005993, -1.0, 0.6381, -0.582, 0.5041, 0.6381, -0.582, 0.5041, 0.6381, -0.582, 0.5041, -0.0007752, -0.9101, 0.4144, -0.0007752, -0.9101, 0.4144, -0.0007752, -0.9101, 0.4144, -0.7355, 0.6141, 0.2861, -0.7355, 0.6141, 0.2861, -0.7355, 0.6141, 0.2861, -0.5444, 0.7196, 0.4311, -0.5425, 0.7246, 0.425, -0.5427, 0.7241, 0.4256, 0.5511, 0.4995, 0.6684, 0.5511, 0.4995, 0.6684, 0.5511, 0.4995, 0.6684, -0.5172, -0.7713, 0.3709, -0.5172, -0.7713, 0.3709, -0.5172, -0.7713, 0.3709, -0.5112, -0.7891, 0.3408, -0.5112, -0.7891, 0.3408, -0.5112, -0.7891, 0.3408, 0.4236, -0.7497, 0.5084, 0.4236, -0.7497, 0.5084, 0.4236, -0.7497, 0.5084, -0.8303, -0.4094, 0.3781, -0.8303, -0.4094, 0.3781, -0.8303, -0.4094, 0.3781, 0.5789, 0.4216, 0.6979, 0.5789, 0.4216, 0.6979, 0.5789, 0.4216, 0.6979, -0.7937, 0.4771, 0.3774, -0.7937, 0.4771, 0.3774, -0.7937, 0.4771, 0.3774, -0.07417, -0.3144, 0.9464, -0.07417, -0.3144, 0.9464, -0.07417, -0.3144, 0.9464, -0.4651, -0.733, 0.4963, -0.4651, -0.733, 0.4963, -0.4651, -0.733, 0.4963, -0.6573, 0.697, 0.2866, -0.6573, 0.697, 0.2866, -0.6573, 0.697, 0.2866, 0.3122, -0.002362, 0.95, 0.3122, -0.002362, 0.95, 0.3122, -0.002362, 0.95, -0.5853, 0.7344, 0.3436, -0.5853, 0.7344, 0.3436, -0.5853, 0.7344, 0.3436, -0.5446, 0.719, 0.4319, -0.5444, 0.7196, 0.4311, -0.5427, 0.7241, 0.4256, 0.1709, 0.4253, 0.8888, 0.1709, 0.4253, 0.8888, 0.1709, 0.4253, 0.8888, -0.9488, 0.02871, 0.3146, -0.9488, 0.02871, 0.3146, -0.9488, 0.02871, 0.3146, 0.4331, -0.6164, 0.6576, 0.4331, -0.6164, 0.6576, 0.4331, -0.6164, 0.6576, -0.3784, -0.6927, 0.614, -0.3784, -0.6927, 0.614, -0.3784, -0.6927, 0.614, -0.8882, 0.1398, 0.4376, -0.8882, 0.1398, 0.4376, -0.8882, 0.1398, 0.4376, 0.5252, 0.5, 0.6886, 0.5252, 0.5, 0.6886, 0.5252, 0.5, 0.6886, -0.7293, -0.6256, 0.2769, -0.7293, -0.6256, 0.2769, -0.7293, -0.6256, 0.2769, -0.5608, 0.7227, 0.4041, -0.5644, 0.7173, 0.4085, -0.5643, 0.7175, 0.4084, -0.5607, 0.7228, 0.404, -0.5608, 0.7227, 0.4041, -0.5643, 0.7175, 0.4084, 0.5094, -0.7658, 0.3925, 0.5072, -0.7687, 0.3896, 0.5094, -0.7658, 0.3925, 0.519, 0.8078, 0.2795, 0.5169, 0.8082, 0.2822, 0.5172, 0.8081, 0.2819, 0.4397, 0.7868, 0.4331, 0.4397, 0.7868, 0.4331, 0.4397, 0.7868, 0.4331, -0.4805, 0.8227, 0.3039, -0.4805, 0.8227, 0.3039, -0.4805, 0.8227, 0.3039, 0.5053, 0.711, 0.489, 0.5053, 0.711, 0.489, 0.5053, 0.711, 0.489, -0.5919, 0.7172, 0.3679, -0.5919, 0.7172, 0.3679, -0.5919, 0.7172, 0.3679, 0.7917, -0.4617, 0.4, 0.7917, -0.4617, 0.4, 0.7917, -0.4617, 0.4, -0.7752, -0.4636, 0.4291, -0.7752, -0.4636, 0.4291, -0.7752, -0.4636, 0.4291, -0.8732, 0.3833, 0.3011, -0.8732, 0.3833, 0.3011, -0.8732, 0.3833, 0.3011, -0.5064, -0.7352, 0.4505, -0.5064, -0.7352, 0.4505, -0.5064, -0.7352, 0.4505, -0.4246, 0.7962, 0.431, -0.4246, 0.7962, 0.431, -0.4246, 0.7962, 0.431, -0.2989, -0.3643, 0.882, -0.2989, -0.3643, 0.882, -0.2989, -0.3643, 0.882, -0.4721, 0.8343, 0.2846, -0.4721, 0.8343, 0.2846, -0.4721, 0.8343, 0.2846, -0.6559, 0.3069, 0.6896, -0.6559, 0.3069, 0.6896, -0.6559, 0.3069, 0.6896, 0.5194, 0.8077, 0.279, 0.519, 0.8078, 0.2795, 0.5172, 0.8081, 0.2819, 0.5243, 0.7046, 0.4782, 0.5243, 0.7046, 0.4782, 0.5243, 0.7046, 0.4782, -0.0185, -0.9199, 0.3917, -0.0185, -0.9199, 0.3917, -0.0185, -0.9199, 0.3917, 0.1766, -0.2065, 0.9624, 0.1766, -0.2065, 0.9624, 0.1766, -0.2065, 0.9624, -0.5551, 0.03267, 0.8311, -0.5551, 0.03267, 0.8311, -0.5551, 0.03267, 0.8311, -0.5057, -0.5527, 0.6624, -0.5057, -0.5527, 0.6624, -0.5057, -0.5527, 0.6624, -0.5487, -0.7708, 0.3239, -0.5487, -0.7708, 0.3239, -0.5487, -0.7708, 0.3239, 0.4537, 0.05351, 0.8895, 0.4537, 0.05351, 0.8895, 0.4537, 0.05351, 0.8895, 0.3092, 0.07984, 0.9476, 0.3092, 0.07984, 0.9476, 0.3092, 0.07984, 0.9476, -0.2337, -0.7277, 0.6448, -0.2337, -0.7277, 0.6448, -0.2337, -0.7277, 0.6448, 0.4116, -0.08764, 0.9071, 0.4116, -0.08764, 0.9071, 0.4116, -0.08764, 0.9071, -0.7219, 0.6213, 0.3045, -0.7219, 0.6213, 0.3045, -0.7219, 0.6213, 0.3045, 0.3854, -0.8475, 0.3651, 0.3854, -0.8475, 0.3651, 0.3854, -0.8475, 0.3651, 0.7635, -0.4217, 0.4891, 0.7635, -0.4217, 0.4891, 0.7635, -0.4217, 0.4891, -0.01042, -0.209, 0.9779, -0.01042, -0.209, 0.9779, -0.01042, -0.209, 0.9779, 0.1106, 0.534, 0.8382, 0.1106, 0.534, 0.8382, 0.1106, 0.534, 0.8382, 0.4883, -0.7713, 0.4083, 0.4899, -0.7661, 0.4161, 0.4898, -0.7667, 0.4152, -0.3998, 0.02952, 0.9161, -0.3998, 0.02952, 0.9161, -0.3998, 0.02952, 0.9161, -0.6517, 0.7098, 0.2674, -0.6517, 0.7098, 0.2674, -0.6517, 0.7098, 0.2674, 0.5159, 0.6399, 0.5696, 0.5159, 0.6399, 0.5696, 0.5159, 0.6399, 0.5696, 0.6043, -0.4588, 0.6514, 0.6043, -0.4588, 0.6514, 0.6043, -0.4588, 0.6514, -0.1141, -0.8562, 0.5039, -0.1141, -0.8562, 0.5039, -0.1141, -0.8562, 0.5039, 0.1084, 0.412, 0.9047, 0.1084, 0.412, 0.9047, 0.1084, 0.412, 0.9047, 0.4677, -0.4739, 0.7461, 0.4677, -0.4739, 0.7461, 0.4677, -0.4739, 0.7461, 0.7762, -0.2202, 0.5907, 0.7762, -0.2202, 0.5907, 0.7762, -0.2202, 0.5907, -0.7019, -0.6432, 0.306, -0.7019, -0.6432, 0.306, -0.7019, -0.6432, 0.306, -0.5826, -0.4852, 0.652, -0.5826, -0.4852, 0.652, -0.5826, -0.4852, 0.652, -0.2993, -0.2734, 0.9142, -0.2993, -0.2734, 0.9142, -0.2993, -0.2734, 0.9142, -0.5044, 0.3584, 0.7856, -0.5044, 0.3584, 0.7856, -0.5044, 0.3584, 0.7856, 0.5865, 0.5499, 0.5947, 0.5865, 0.5499, 0.5947, 0.5865, 0.5499, 0.5947, -0.3163, 0.06662, 0.9463, -0.3163, 0.06662, 0.9463, -0.3163, 0.06662, 0.9463, -0.4862, -0.7425, 0.4608, -0.4862, -0.7425, 0.4608, -0.4862, -0.7425, 0.4608, 0.1497, 0.9489, 0.2778, 0.1497, 0.9489, 0.2778, 0.1497, 0.9489, 0.2778, 0.1139, -0.4509, 0.8853, 0.1139, -0.4509, 0.8853, 0.1139, -0.4509, 0.8853, 0.5011, 0.7256, 0.4716, 0.5011, 0.7256, 0.4716, 0.5011, 0.7256, 0.4716, -0.01368, 0.9115, 0.411, -0.01454, 0.911, 0.4121, -0.02087, 0.9075, 0.4196, 0.1569, 0.9432, 0.293, 0.1569, 0.9432, 0.293, 0.1569, 0.9432, 0.293, 0.01222, 0.8561, 0.5167, 0.01222, 0.8561, 0.5167, 0.01222, 0.8561, 0.5167, 0.03915, -0.9584, 0.2826, 0.03915, -0.9584, 0.2826, 0.03915, -0.9584, 0.2826, 0.8262, -0.2432, 0.5081, 0.8262, -0.2432, 0.5081, 0.8262, -0.2432, 0.5081, 0.8257, 0.3975, 0.4003, 0.8257, 0.3975, 0.4003, 0.8257, 0.3975, 0.4003, 0.9409, -0.07013, 0.3314, 0.9409, -0.07013, 0.3314, 0.9409, -0.07013, 0.3314, -0.4337, 0.007346, 0.901, -0.4337, 0.007346, 0.901, -0.4337, 0.007346, 0.901, 0.4434, -0.689, 0.5733, 0.4434, -0.689, 0.5733, 0.4434, -0.689, 0.5733, -0.01454, 0.911, 0.4121, -0.02134, 0.9072, 0.4202, -0.02087, 0.9075, 0.4196, -0.8444, 0.1482, 0.5149, -0.8444, 0.1482, 0.5149, -0.8444, 0.1482, 0.5149, 0.4881, -0.7719, 0.4073, 0.4883, -0.7713, 0.4083, 0.4898, -0.7667, 0.4152, 0.6653, -0.2667, 0.6974, 0.6653, -0.2667, 0.6974, 0.6653, -0.2667, 0.6974, 0.6366, -0.5978, 0.4872, 0.6366, -0.5978, 0.4872, 0.6366, -0.5978, 0.4872, 0.429, -0.6384, 0.6391, 0.429, -0.6384, 0.6391, 0.429, -0.6384, 0.6391, -0.4844, -0.7133, 0.5066, -0.4844, -0.7133, 0.5066, -0.4844, -0.7133, 0.5066, 0.5563, 0.761, 0.3337, 0.5563, 0.761, 0.3337, 0.5563, 0.761, 0.3337, 0.5116, -0.7628, 0.3954, 0.5094, -0.7658, 0.3925, 0.5094, -0.7658, 0.3925, 0.7428, 0.4185, 0.5226, 0.7428, 0.4185, 0.5226, 0.7428, 0.4185, 0.5226, -0.8103, 0.397, 0.4311, -0.8103, 0.397, 0.4311, -0.8103, 0.397, 0.4311, 0.4663, 0.503, 0.7277, 0.4663, 0.503, 0.7277, 0.4663, 0.503, 0.7277, 0.4448, -0.2504, 0.8599, 0.4448, -0.2504, 0.8599, 0.4448, -0.2504, 0.8599, 0.6612, -0.4239, 0.619, 0.6612, -0.4239, 0.619, 0.6612, -0.4239, 0.619, -0.2658, 0.468, 0.8428, -0.2658, 0.468, 0.8428, -0.2658, 0.468, 0.8428, 0.8355, -0.4819, 0.2642, 0.8355, -0.4819, 0.2642, 0.8355, -0.4819, 0.2642, -0.7131, 0.4736, 0.5169, -0.7131, 0.4736, 0.5169, -0.7131, 0.4736, 0.5169, -0.5346, -0.5504, 0.6413, -0.5346, -0.5504, 0.6413, -0.5346, -0.5504, 0.6413, 0.1808, -0.3045, 0.9352, 0.1808, -0.3045, 0.9352, 0.1808, -0.3045, 0.9352, -0.5633, -0.6376, 0.5255, -0.5633, -0.6376, 0.5255, -0.5633, -0.6376, 0.5255, 0.7044, -0.5972, 0.3837, 0.7044, -0.5972, 0.3837, 0.7044, -0.5972, 0.3837, -0.09859, 0.4293, 0.8978, -0.09859, 0.4293, 0.8978, -0.09859, 0.4293, 0.8978, -0.8109, 0.4103, 0.4172, -0.8109, 0.4103, 0.4172, -0.8109, 0.4103, 0.4172, -0.5973, 0.03202, 0.8014, -0.5973, 0.03202, 0.8014, -0.5973, 0.03202, 0.8014, 0.6349, 0.6441, 0.4266, 0.6349, 0.6441, 0.4266, 0.6349, 0.6441, 0.4266, 0.59, -0.01426, 0.8073, 0.59, -0.01426, 0.8073, 0.59, -0.01426, 0.8073, -0.1649, -0.4325, 0.8864, -0.1649, -0.4325, 0.8864, -0.1649, -0.4325, 0.8864, -0.6157, -0.673, 0.4098, -0.6157, -0.673, 0.4098, -0.6157, -0.673, 0.4098, 0.5894, -0.7807, 0.2079, 0.5894, -0.7807, 0.2079, 0.5894, -0.7807, 0.2079, -0.8809, 0.3776, 0.2853, -0.8809, 0.3776, 0.2853, -0.8809, 0.3776, 0.2853, -0.6251, 0.7266, 0.2852, -0.6251, 0.7266, 0.2852, -0.6251, 0.7266, 0.2852, 0.3084, -0.4885, 0.8162, 0.3084, -0.4885, 0.8162, 0.3084, -0.4885, 0.8162, 0.5367, 0.5197, 0.6647, 0.5367, 0.5197, 0.6647, 0.5367, 0.5197, 0.6647, -0.04703, -0.4014, 0.9147, -0.04703, -0.4014, 0.9147, -0.04703, -0.4014, 0.9147, 0.7775, 0.5544, 0.2969, 0.7775, 0.5544, 0.2969, 0.7775, 0.5544, 0.2969, 0.8118, -0.3327, 0.4799, 0.8118, -0.3327, 0.4799, 0.8118, -0.3327, 0.4799, 0.29, 0.1794, 0.9401, 0.29, 0.1794, 0.9401, 0.29, 0.1794, 0.9401, -0.4593, -0.7455, 0.483, -0.4593, -0.7455, 0.483, -0.4593, -0.7455, 0.483, -0.1822, -0.6102, 0.771, -0.1822, -0.6102, 0.771, -0.1822, -0.6102, 0.771, 0.4481, -0.1813, 0.8754, 0.4481, -0.1813, 0.8754, 0.4481, -0.1813, 0.8754, -0.5063, 0.003453, 0.8623, -0.5063, 0.003453, 0.8623, -0.5063, 0.003453, 0.8623, 0.1389, 0.4946, 0.858, 0.1389, 0.4946, 0.858, 0.1389, 0.4946, 0.858, 0.8837, -0.2009, 0.4227, 0.8837, -0.2009, 0.4227, 0.8837, -0.2009, 0.4227, -0.4986, -0.8127, 0.3016, -0.4986, -0.8127, 0.3016, -0.4986, -0.8127, 0.3016, 0.3035, 0.2985, 0.9049, 0.3035, 0.2985, 0.9049, 0.3035, 0.2985, 0.9049, 0.8722, -0.3697, 0.3204, 0.8722, -0.3697, 0.3204, 0.8722, -0.3697, 0.3204, -0.3311, -0.9225, 0.1985, -0.3311, -0.9225, 0.1985, -0.3311, -0.9225, 0.1985, -0.8994, 0.1485, 0.4111, -0.8994, 0.1485, 0.4111, -0.8994, 0.1485, 0.4111, -0.2942, 0.5108, 0.8078, -0.2942, 0.5108, 0.8078, -0.2942, 0.5108, 0.8078, 0.8376, -0.2282, 0.4963, 0.8376, -0.2282, 0.4963, 0.8376, -0.2282, 0.4963, -0.4417, -0.1136, 0.8899, -0.4417, -0.1136, 0.8899, -0.4417, -0.1136, 0.8899, 0.2739, 0.9177, 0.2876, 0.2739, 0.9177, 0.2876, 0.2739, 0.9177, 0.2876, -0.3937, 0.3264, 0.8593, -0.3937, 0.3264, 0.8593, -0.3937, 0.3264, 0.8593, 0.1174, -0.32, 0.9401, 0.1174, -0.32, 0.9401, 0.1174, -0.32, 0.9401, -0.09151, 0.9031, 0.4196, -0.09151, 0.9031, 0.4196, -0.09151, 0.9031, 0.4196, -0.8607, 0.1263, 0.4932, -0.8607, 0.1263, 0.4932, -0.8607, 0.1263, 0.4932, 0.2521, 0.44, 0.8619, 0.2521, 0.44, 0.8619, 0.2521, 0.44, 0.8619, -0.2815, -0.5645, 0.7759, -0.2815, -0.5645, 0.7759, -0.2815, -0.5645, 0.7759, -0.3072, -0.21, 0.9282, -0.3072, -0.21, 0.9282, -0.3072, -0.21, 0.9282, -0.1076, -0.9141, 0.391, -0.1076, -0.9141, 0.391, -0.1076, -0.9141, 0.391, 0.5514, 0.6356, 0.5404, 0.5514, 0.6356, 0.5404, 0.5514, 0.6356, 0.5404, 0.3076, -0.5185, 0.7978, 0.3076, -0.5185, 0.7978, 0.3076, -0.5185, 0.7978, -0.7785, 0.392, 0.4901, -0.7785, 0.392, 0.4901, -0.7785, 0.392, 0.4901, 0.7202, -0.4396, 0.5368, 0.7202, -0.4396, 0.5368, 0.7202, -0.4396, 0.5368, -0.5195, -0.8471, 0.1122, -0.5195, -0.8471, 0.1122, -0.5195, -0.8471, 0.1122, -0.5195, -0.8471, 0.1122, 0.3736, 0.9183, -0.1308, 0.3736, 0.9183, -0.1308, 0.3736, 0.9183, -0.1308, 0.3736, 0.9183, -0.1308, -0.7824, 0.5958, -0.1812, -0.7824, 0.5958, -0.1812, -0.7824, 0.5958, -0.1812, -0.7824, 0.5958, -0.1812, 0.9234, -0.3383, 0.1812, 0.9234, -0.3383, 0.1812, 0.9234, -0.3383, 0.1812, 0.9234, -0.3383, 0.1812, -0.2906, 0.1221, 0.949, -0.2906, 0.1221, 0.949, -0.2906, 0.1221, 0.949, -0.2906, 0.1221, 0.949, 0.2192, -0.1619, -0.9621, 0.2192, -0.1619, -0.9621, 0.2192, -0.1619, -0.9621, 0.2192, -0.1619, -0.9621, -0.9652, 0.01119, -0.2614, -0.9652, 0.01119, -0.2614, -0.9652, 0.01119, -0.2614, -0.9652, 0.01119, -0.2614, 0.9336, 0.1323, 0.333, 0.9336, 0.1323, 0.333, 0.9336, 0.1323, 0.333, 0.9336, 0.1323, 0.333, 0.01155, 0.8934, 0.4491, 0.01155, 0.8934, 0.4491, 0.01155, 0.8934, 0.4491, 0.01155, 0.8934, 0.4491, 0.2604, -0.904, -0.339, 0.2604, -0.904, -0.339, 0.2604, -0.904, -0.339, 0.2604, -0.904, -0.339, -0.3988, -0.2889, 0.8704, -0.3988, -0.2889, 0.8704, -0.3988, -0.2889, 0.8704, -0.3988, -0.2889, 0.8704, 0.3307, 0.3345, -0.8825, 0.3307, 0.3345, -0.8825, 0.3307, 0.3345, -0.8825, 0.3307, 0.3345, -0.8825, -0.9429, 0.1103, 0.3142, -0.9429, 0.1103, 0.3142, -0.9429, 0.1103, 0.3142, -0.9429, 0.1103, 0.3142, 0.9454, 0.05297, -0.3215, 0.9454, 0.05297, -0.3215, 0.9454, 0.05297, -0.3215, 0.9454, 0.05297, -0.3215, 0.1889, 0.9703, -0.1509, 0.1889, 0.9703, -0.1509, 0.1889, 0.9703, -0.1509, 0.1889, 0.9703, -0.1509, 0.09776, -0.991, 0.09127, 0.09776, -0.991, 0.09127, 0.09776, -0.991, 0.09127, 0.09776, -0.991, 0.09127, 0.1825, 0.2447, 0.9523, 0.1825, 0.2447, 0.9523, 0.1825, 0.2447, 0.9523, 0.1825, 0.2447, 0.9523, -0.2491, -0.1956, -0.9485, -0.2491, -0.1956, -0.9485, -0.2491, -0.1956, -0.9485, -0.2491, -0.1956, -0.9485, -0.3576, -0.3582, 0.8625, -0.3576, -0.3582, 0.8625, -0.3576, -0.3582, 0.8625, -0.3576, -0.3582, 0.8625, 0.2673, 0.2431, -0.9324, 0.2673, 0.2431, -0.9324, 0.2673, 0.2431, -0.9324, 0.2673, 0.2431, -0.9324, -0.4388, -0.6647, -0.6046, -0.4388, -0.6647, -0.6046, -0.4388, -0.6647, -0.6046, -0.4388, -0.6647, -0.6046, 0.5104, 0.7897, 0.3406, 0.5104, 0.7897, 0.3406, 0.5104, 0.7897, 0.3406, 0.5104, 0.7897, 0.3406, -0.8927, 0.4505, -0.01157, -0.8927, 0.4505, -0.01157, -0.8927, 0.4505, -0.01157, -0.8927, 0.4505, -0.01157, 0.8564, -0.5139, 0.05072, 0.8564, -0.5139, 0.05072, 0.8564, -0.5139, 0.05072, 0.8564, -0.5139, 0.05072, 0.03307, -0.7968, 0.6033, 0.03307, -0.7968, 0.6033, 0.03307, -0.7968, 0.6033, 0.03307, -0.7968, 0.6033, 0.04607, 0.7033, -0.7094, 0.04607, 0.7033, -0.7094, 0.04607, 0.7033, -0.7094, 0.04607, 0.7033, -0.7094, 0.5241, -0.392, -0.7561, 0.5241, -0.392, -0.7561, 0.5241, -0.392, -0.7561, 0.5241, -0.392, -0.7561, -0.5632, 0.6122, 0.555, -0.5632, 0.6122, 0.555, -0.5632, 0.6122, 0.555, -0.5632, 0.6122, 0.555, -0.7622, -0.5146, -0.3928, -0.7622, -0.5146, -0.3928, -0.7622, -0.5146, -0.3928, -0.7622, -0.5146, -0.3928, 0.798, 0.4419, 0.4099, 0.798, 0.4419, 0.4099, 0.798, 0.4419, 0.4099, 0.798, 0.4419, 0.4099, -0.07659, 0.2471, -0.966, -0.07659, 0.2471, -0.966, -0.07659, 0.2471, -0.966, -0.07659, 0.2471, -0.966, 0.02439, 0.1161, -0.9929, 0.02439, 0.1161, -0.9929, 0.02439, 0.1161, -0.9929, 0.02439, 0.1161, -0.9929, -0.03732, 0.05757, -0.9976, -0.03732, 0.05757, -0.9976, -0.03732, 0.05757, -0.9976, -0.03732, 0.05757, -0.9976, -0.05584, -0.01363, -0.9983, -0.05584, -0.01363, -0.9983, -0.05584, -0.01363, -0.9983, -0.05584, -0.01363, -0.9983, 0.01597, -0.06663, -0.9976, 0.01597, -0.06663, -0.9976, 0.01597, -0.06663, -0.9976, 0.01597, -0.06663, -0.9976, 0.0331, 0.05277, -0.9981, 0.0331, 0.05277, -0.9981, 0.0331, 0.05277, -0.9981, 0.0331, 0.05277, -0.9981])] * 3)])

# ---- objects
ob_floor = bpy.data.objects.new('Floor', me_floor)
ob_cube = bpy.data.objects.new('Cube', me_cube)
ob_ceiling = bpy.data.objects.new('Ceiling', me_ceiling)
ob_invertedsphere = bpy.data.objects.new('InvertedSphere', me_invertedsphere)
ob_rocks_small = bpy.data.objects.new('rocks-small', me_rocks_small)
ob_gems = bpy.data.objects.new('gems', me_gems)
ob_fireplace = bpy.data.objects.new('fireplace', me_fireplace)

# ---- transforms, parenting, visibility, modifiers, constraints
ob_floor.location = (0.0, 0.0, 0.0)
ob_cube.location = (0.0, 0.0, 0.0)
ob_ceiling.location = (0.0, 0.0, 0.0)
ob_invertedsphere.location = (0.0, 0.0, 0.0)
ob_rocks_small.location = (0.0, 0.0, 0.0)
ob_rocks_small.color = (0.8, 0.8, 0.8, 1.0)
ob_gems.location = (0.0, 0.0, 0.0)
ob_gems.color = (0.8, 0.8, 0.8, 1.0)
ob_fireplace.location = (0.0, 0.0, 0.0)
ob_fireplace.color = (0.8, 0.8, 0.8, 1.0)

# ---- collection membership
col_collection.objects.link(ob_floor)
col_collection.objects.link(ob_cube)
col_collection.objects.link(ob_ceiling)
col_collection.objects.link(ob_invertedsphere)
col_objects.objects.link(ob_rocks_small)
col_objects.objects.link(ob_gems)
col_objects.objects.link(ob_fireplace)
def _layer_coll(name, lc=None):
    lc = lc or bpy.context.view_layer.layer_collection
    for c in lc.children:
        if c.name == name: return c
        r = _layer_coll(name, c)
        if r: return r
_layer_coll('Collection').exclude = True

# ---- scene / render settings (as saved in the file)
scene.frame_start = 1; scene.frame_end = 250; scene.frame_set(1)
scene.render.engine = 'BLENDER_EEVEE_NEXT'
scene.cycles.sampling_pattern = 'TABULATED_SOBOL'
scene.view_settings.view_transform = 'Filmic'
bpy.context.view_layer.update()

# ---- added for rendering (the .blend has no active camera and no usable light): camera, sun
cam_auto = bpy.data.cameras.new('AutoCamera')
cam_auto.lens = 50.0
cam_auto.sensor_width = 36.0
cam_auto.clip_end = 1000.0
ob_auto_camera = bpy.data.objects.new('AutoCamera', cam_auto)
scene.collection.objects.link(ob_auto_camera)
ob_auto_camera.location = (2.68901, -3.16035, 2.54201)
ob_auto_camera.rotation_euler = (1.09748, -7.21219e-08, 0.694738)
scene.camera = ob_auto_camera
light_auto_sun = bpy.data.lights.new('AutoSun', 'SUN')
light_auto_sun.energy = 3.0
light_auto_sun.angle = 0.0523599
ob_auto_sun = bpy.data.objects.new('AutoSun', light_auto_sun)
scene.collection.objects.link(ob_auto_sun)
ob_auto_sun.rotation_euler = (0.872665, 0.174533, 0.523599)
bpy.context.view_layer.update()
